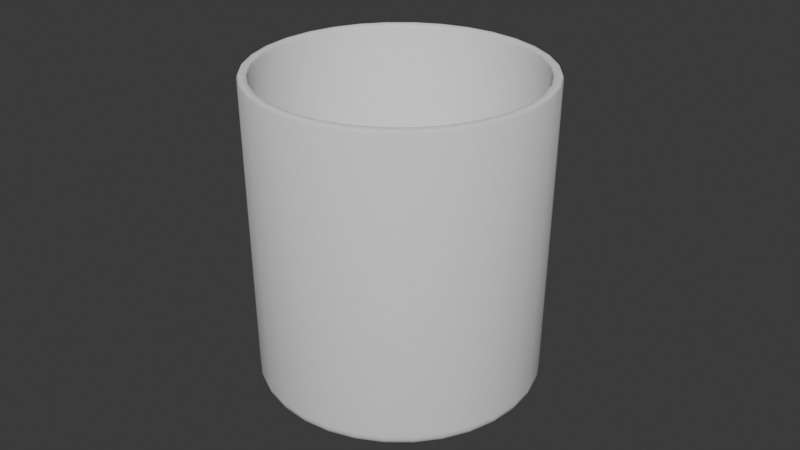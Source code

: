 # Source: Hotel-Espir_Whiskey_Glass.blend  (saved by Blender 4.2.66; exported with 4.5.12 LTS)
import bpy
from mathutils import Matrix  # noqa: F401  (used for matrix-valued properties, if any)

bpy.ops.wm.read_factory_settings(use_empty=True)
scene = bpy.context.scene
scene.name = 'Scene'

# ---- collections
col_collection = bpy.data.collections.new('Collection'); scene.collection.children.link(col_collection)

# ---- node groups
ng_smooth_by_angle = bpy.data.node_groups.new('Smooth by Angle', 'GeometryNodeTree')
_s = ng_smooth_by_angle.interface.new_socket(name='Mesh', in_out='OUTPUT', socket_type='NodeSocketGeometry')
_s = ng_smooth_by_angle.interface.new_socket(name='Mesh', in_out='INPUT', socket_type='NodeSocketGeometry')
_s = ng_smooth_by_angle.interface.new_socket(name='Angle', in_out='INPUT', socket_type='NodeSocketFloat')
_s.subtype = 'ANGLE'
_s.default_value = 0.5236
_s.min_value = 0.0
_s.max_value = 3.142
_s.description = 'Maximum face angle for smooth edges'
_s = ng_smooth_by_angle.interface.new_socket(name='Ignore Sharpness', in_out='INPUT', socket_type='NodeSocketBool')
_s.force_non_field = True
ng_smooth_by_angle.description = 'Set the sharpness of mesh edges based on the angle between the neighboring faces'
ng_smooth_by_angle.is_modifier = True
_N = ng_smooth_by_angle.nodes; _L = ng_smooth_by_angle.links
n0 = _N.new('GeometryNodeSetShadeSmooth'); n0.name = 'Set Shade Smooth'; n0.location = (120, -80)
n0.domain = 'EDGE'
n1 = _N.new('GeometryNodeSetShadeSmooth'); n1.name = 'Set Shade Smooth.001'; n1.location = (300, -80)
n2 = _N.new('NodeGroupOutput'); n2.name = 'Group Output'; n2.location = (480, -80)
n3 = _N.new('GeometryNodeInputMeshEdgeAngle'); n3.name = 'Edge Angle'; n3.location = (-440, -240)
n4 = _N.new('NodeGroupInput'); n4.name = 'Group Input'; n4.location = (-80, -80)
n5 = _N.new('GeometryNodeInputEdgeSmooth'); n5.name = 'Is Edge Smooth'; n5.location = (-260, -120)
n6 = _N.new('GeometryNodeInputShadeSmooth'); n6.name = 'Is Shade Smooth'; n6.location = (-440, -397)
n7 = _N.new('FunctionNodeCompare'); n7.name = 'Compare'; n7.location = (-260, -260)
n7.operation = 'LESS_EQUAL'
n7.inputs[6].default_value = (0.0, 0.0, 0.0, 0.0)
n7.inputs[7].default_value = (0.0, 0.0, 0.0, 0.0)
n8 = _N.new('FunctionNodeBooleanMath'); n8.name = 'Boolean Math.001'; n8.location = (-80, -260)
n9 = _N.new('NodeGroupInput'); n9.name = 'Group Input.001'; n9.location = (-440, -329)
n10 = _N.new('NodeGroupInput'); n10.name = 'Group Input.002'; n10.location = (-259, -189)
n11 = _N.new('FunctionNodeBooleanMath'); n11.name = 'Boolean Math'; n11.location = (-80, -149)
n11.operation = 'OR'
n12 = _N.new('FunctionNodeBooleanMath'); n12.name = 'Boolean Math.002'; n12.location = (-260, -380)
n12.operation = 'OR'
n13 = _N.new('NodeGroupInput'); n13.name = 'Group Input.003'; n13.location = (-440, -460)
_L.new(n3.outputs[0], n7.inputs[0])
_L.new(n1.outputs[0], n2.inputs[0])
_L.new(n9.outputs[1], n7.inputs[1])
_L.new(n7.outputs[0], n8.inputs[0])
_L.new(n4.outputs[0], n0.inputs[0])
_L.new(n0.outputs[0], n1.inputs[0])
_L.new(n8.outputs[0], n0.inputs[2])
_L.new(n10.outputs[2], n11.inputs[1])
_L.new(n5.outputs[0], n11.inputs[0])
_L.new(n11.outputs[0], n0.inputs[1])
_L.new(n13.outputs[2], n12.inputs[1])
_L.new(n6.outputs[0], n12.inputs[0])
_L.new(n12.outputs[0], n8.inputs[1])
n2.is_active_output = True

# ---- world
world_world = bpy.data.worlds.new('World'); scene.world = world_world
world_world.use_nodes = True; world_world.node_tree.nodes.clear()
_N = world_world.node_tree.nodes; _L = world_world.node_tree.links
n0 = _N.new('ShaderNodeOutputWorld'); n0.name = 'World Output'; n0.location = (300, 300)
n1 = _N.new('ShaderNodeBackground'); n1.name = 'Background'; n1.location = (10, 300)
n1.inputs[0].default_value = (0.05088, 0.05088, 0.05088, 1.0)
_L.new(n1.outputs[0], n0.inputs[0])
n0.is_active_output = True
world_world.color = (0.05088, 0.05088, 0.05088)
world_world.sun_shadow_jitter_overblur = 0.0

# ---- meshes
me_cylinder = bpy.data.meshes.new('Cylinder')
me_cylinder.from_pydata([(0.006099, 0.03066, -0.0318), (0.007813, 0.03928, -0.02323), (0.006744, 0.03391, -0.03115), (0.007297, 0.03668, -0.02929), (0.007672, 0.03857, -0.02651), (5.402e-09, 0.04005, -0.02323), (5.937e-09, 0.03126, -0.0318), (5.632e-09, 0.03932, -0.02651), (5.835e-09, 0.0374, -0.02929), (5.93e-09, 0.03457, -0.03115), (0.01196, 0.02888, -0.0318), (0.01533, 0.037, -0.02323), (0.01323, 0.03194, -0.03115), (0.01431, 0.03456, -0.02929), (0.01505, 0.03633, -0.02651), (0.01737, 0.02599, -0.0318), (0.02225, 0.0333, -0.02323), (0.01921, 0.02874, -0.03115), (0.02078, 0.0311, -0.02929), (0.02185, 0.0327, -0.02651), (0.02211, 0.02211, -0.0318), (0.02832, 0.02832, -0.02323), (0.02445, 0.02445, -0.03115), (0.02645, 0.02645, -0.02929), (0.02781, 0.02781, -0.02651), (0.02599, 0.01737, -0.0318), (0.0333, 0.02225, -0.02323), (0.02874, 0.01921, -0.03115), (0.0311, 0.02078, -0.02929), (0.0327, 0.02185, -0.02651), (0.02888, 0.01196, -0.0318), (0.037, 0.01533, -0.02323), (0.03194, 0.01323, -0.03115), (0.03456, 0.01431, -0.02929), (0.03633, 0.01505, -0.02651), (0.03066, 0.006099, -0.0318), (0.03928, 0.007813, -0.02323), (0.03391, 0.006744, -0.03115), (0.03668, 0.007297, -0.02929), (0.03857, 0.007672, -0.02651), (0.03126, 1.164e-10, -0.0318), (0.04005, 8.078e-12, -0.02323), (0.03457, 8.004e-11, -0.03115), (0.0374, 4.366e-11, -0.02929), (0.03933, 2.183e-11, -0.02651), (0.03066, -0.006099, -0.0318), (0.03928, -0.007813, -0.02323), (0.03391, -0.006744, -0.03115), (0.03668, -0.007297, -0.02929), (0.03857, -0.007672, -0.02651), (0.02888, -0.01196, -0.0318), (0.037, -0.01533, -0.02323), (0.03194, -0.01323, -0.03115), (0.03456, -0.01431, -0.02929), (0.03633, -0.01505, -0.02651), (0.02599, -0.01737, -0.0318), (0.0333, -0.02225, -0.02323), (0.02874, -0.01921, -0.03115), (0.0311, -0.02078, -0.02929), (0.0327, -0.02185, -0.02651), (0.02211, -0.02211, -0.0318), (0.02832, -0.02832, -0.02323), (0.02445, -0.02445, -0.03115), (0.02645, -0.02645, -0.02929), (0.02781, -0.02781, -0.02651), (0.01737, -0.02599, -0.0318), (0.02225, -0.0333, -0.02323), (0.01921, -0.02874, -0.03115), (0.02078, -0.0311, -0.02929), (0.02185, -0.0327, -0.02651), (0.01196, -0.02888, -0.0318), (0.01533, -0.037, -0.02323), (0.01323, -0.03194, -0.03115), (0.01431, -0.03456, -0.02929), (0.01505, -0.03633, -0.02651), (0.006099, -0.03066, -0.0318), (0.007813, -0.03928, -0.02323), (0.006744, -0.03391, -0.03115), (0.007297, -0.03668, -0.02929), (0.007672, -0.03857, -0.02651), (5.995e-09, -0.03126, -0.0318), (5.402e-09, -0.04005, -0.02323), (5.966e-09, -0.03457, -0.03115), (5.85e-09, -0.0374, -0.02929), (5.646e-09, -0.03932, -0.02651), (-0.006099, -0.03066, -0.0318), (-0.007813, -0.03928, -0.02323), (-0.006744, -0.03391, -0.03115), (-0.007297, -0.03668, -0.02929), (-0.007672, -0.03857, -0.02651), (-0.01196, -0.02888, -0.0318), (-0.01533, -0.037, -0.02323), (-0.01323, -0.03194, -0.03115), (-0.01431, -0.03456, -0.02929), (-0.01505, -0.03633, -0.02651), (-0.01737, -0.02599, -0.0318), (-0.02225, -0.0333, -0.02323), (-0.01921, -0.02874, -0.03115), (-0.02078, -0.0311, -0.02929), (-0.02185, -0.0327, -0.02651), (-0.02211, -0.02211, -0.0318), (-0.02832, -0.02832, -0.02323), (-0.02445, -0.02445, -0.03115), (-0.02645, -0.02645, -0.02929), (-0.02781, -0.02781, -0.02651), (-0.02599, -0.01737, -0.0318), (-0.0333, -0.02225, -0.02323), (-0.02874, -0.01921, -0.03115), (-0.0311, -0.02078, -0.02929), (-0.0327, -0.02185, -0.02651), (-0.02888, -0.01196, -0.0318), (-0.037, -0.01533, -0.02323), (-0.03194, -0.01323, -0.03115), (-0.03456, -0.01431, -0.02929), (-0.03633, -0.01505, -0.02651), (-0.03066, -0.006099, -0.0318), (-0.03928, -0.007813, -0.02323), (-0.03391, -0.006744, -0.03115), (-0.03668, -0.007297, -0.02929), (-0.03857, -0.007672, -0.02651), (-0.03126, -1.164e-10, -0.0318), (-0.04005, 8.078e-12, -0.02323), (-0.03457, -6.548e-11, -0.03115), (-0.0374, -2.91e-11, -0.02929), (-0.03932, 0.0, -0.02651), (-0.03066, 0.006099, -0.0318), (-0.03928, 0.007813, -0.02323), (-0.03391, 0.006744, -0.03115), (-0.03668, 0.007297, -0.02929), (-0.03857, 0.007672, -0.02651), (-0.02888, 0.01196, -0.0318), (-0.037, 0.01533, -0.02323), (-0.03194, 0.01323, -0.03115), (-0.03456, 0.01431, -0.02929), (-0.03633, 0.01505, -0.02651), (-0.02599, 0.01737, -0.0318), (-0.0333, 0.02225, -0.02323), (-0.02874, 0.01921, -0.03115), (-0.0311, 0.02078, -0.02929), (-0.0327, 0.02185, -0.02651), (-0.02211, 0.02211, -0.0318), (-0.02832, 0.02832, -0.02323), (-0.02445, 0.02445, -0.03115), (-0.02645, 0.02645, -0.02929), (-0.02781, 0.02781, -0.02651), (-0.01737, 0.02599, -0.0318), (-0.02225, 0.0333, -0.02323), (-0.01921, 0.02874, -0.03115), (-0.02078, 0.0311, -0.02929), (-0.02185, 0.0327, -0.02651), (-0.01196, 0.02888, -0.0318), (-0.01533, 0.037, -0.02323), (-0.01323, 0.03194, -0.03115), (-0.01431, 0.03456, -0.02929), (-0.01505, 0.03633, -0.02651), (-0.006099, 0.03066, -0.0318), (-0.007813, 0.03928, -0.02323), (-0.006744, 0.03391, -0.03115), (-0.007297, 0.03668, -0.02929), (-0.007672, 0.03857, -0.02651), (0.0, 0.04257, 0.04788), (8.166e-11, 0.04146, 0.0468), (2.365e-11, 0.0418, 0.04756), (0.008089, 0.04067, 0.0468), (0.008304, 0.04175, 0.04788), (0.008154, 0.04099, 0.04756), (0.01587, 0.03831, 0.0468), (0.01629, 0.03933, 0.04788), (0.01599, 0.03861, 0.04756), (0.02304, 0.03448, 0.0468), (0.02365, 0.03539, 0.04788), (0.02322, 0.03475, 0.04756), (0.02932, 0.02932, 0.0468), (0.0301, 0.0301, 0.04788), (0.02955, 0.02955, 0.04756), (0.03448, 0.02304, 0.0468), (0.03539, 0.02365, 0.04788), (0.03475, 0.02322, 0.04756), (0.03831, 0.01587, 0.0468), (0.03933, 0.01629, 0.04788), (0.03861, 0.01599, 0.04756), (0.04067, 0.008089, 0.0468), (0.04175, 0.008304, 0.04788), (0.04099, 0.008154, 0.04756), (0.04146, 1.221e-13, 0.0468), (0.04257, 0.0, 0.04788), (0.0418, 0.0, 0.04756), (0.04067, -0.008089, 0.0468), (0.04175, -0.008304, 0.04788), (0.04099, -0.008154, 0.04756), (0.03831, -0.01587, 0.0468), (0.03933, -0.01629, 0.04788), (0.03861, -0.01599, 0.04756), (0.03448, -0.02304, 0.0468), (0.03539, -0.02365, 0.04788), (0.03475, -0.02322, 0.04756), (0.02932, -0.02932, 0.0468), (0.0301, -0.0301, 0.04788), (0.02955, -0.02955, 0.04756), (0.02304, -0.03448, 0.0468), (0.02365, -0.03539, 0.04788), (0.02322, -0.03475, 0.04756), (0.01587, -0.03831, 0.0468), (0.01629, -0.03933, 0.04788), (0.01599, -0.03861, 0.04756), (0.008089, -0.04067, 0.0468), (0.008304, -0.04175, 0.04788), (0.008154, -0.04099, 0.04756), (8.166e-11, -0.04146, 0.0468), (0.0, -0.04257, 0.04788), (2.365e-11, -0.0418, 0.04756), (-0.008089, -0.04067, 0.0468), (-0.008304, -0.04175, 0.04788), (-0.008154, -0.04099, 0.04756), (-0.01587, -0.03831, 0.0468), (-0.01629, -0.03933, 0.04788), (-0.01599, -0.03861, 0.04756), (-0.02304, -0.03448, 0.0468), (-0.02365, -0.03539, 0.04788), (-0.02322, -0.03475, 0.04756), (-0.02932, -0.02932, 0.0468), (-0.0301, -0.0301, 0.04788), (-0.02955, -0.02955, 0.04756), (-0.03448, -0.02304, 0.0468), (-0.03539, -0.02365, 0.04788), (-0.03475, -0.02322, 0.04756), (-0.03831, -0.01587, 0.0468), (-0.03933, -0.01629, 0.04788), (-0.03861, -0.01599, 0.04756), (-0.04067, -0.008089, 0.0468), (-0.04175, -0.008304, 0.04788), (-0.04099, -0.008154, 0.04756), (-0.04146, 1.221e-13, 0.0468), (-0.04257, 0.0, 0.04788), (-0.0418, 0.0, 0.04756), (-0.04067, 0.008089, 0.0468), (-0.04175, 0.008304, 0.04788), (-0.04099, 0.008154, 0.04756), (-0.03831, 0.01587, 0.0468), (-0.03933, 0.01629, 0.04788), (-0.03861, 0.01599, 0.04756), (-0.03448, 0.02304, 0.0468), (-0.03539, 0.02365, 0.04788), (-0.03475, 0.02322, 0.04756), (-0.02932, 0.02932, 0.0468), (-0.0301, 0.0301, 0.04788), (-0.02955, 0.02955, 0.04756), (-0.02304, 0.03448, 0.0468), (-0.02365, 0.03539, 0.04788), (-0.02322, 0.03475, 0.04756), (-0.01587, 0.03831, 0.0468), (-0.01629, 0.03933, 0.04788), (-0.01599, 0.03861, 0.04756), (-0.008089, 0.04067, 0.0468), (-0.008304, 0.04175, 0.04788), (-0.008154, 0.04099, 0.04756), (0.008461, 0.04254, 0.04788), (0.008669, 0.04358, 0.0468), (0.008609, 0.04328, 0.04756), (9.732e-14, 0.04443, 0.0468), (0.0, 0.04337, 0.04788), (0.0, 0.04413, 0.04756), (0.0166, 0.04007, 0.04788), (0.017, 0.04105, 0.0468), (0.01689, 0.04077, 0.04756), (0.02409, 0.03606, 0.04788), (0.02469, 0.03695, 0.0468), (0.02452, 0.03669, 0.04756), (0.03067, 0.03067, 0.04788), (0.03142, 0.03142, 0.0468), (0.0312, 0.0312, 0.04756), (0.03606, 0.02409, 0.04788), (0.03695, 0.02469, 0.0468), (0.03669, 0.02452, 0.04756), (0.04007, 0.0166, 0.04788), (0.04105, 0.017, 0.0468), (0.04077, 0.01689, 0.04756), (0.04254, 0.008461, 0.04788), (0.04358, 0.008669, 0.0468), (0.04328, 0.008609, 0.04756), (0.04337, 0.0, 0.04788), (0.04443, -1.73e-13, 0.0468), (0.04413, 0.0, 0.04756), (0.04254, -0.008461, 0.04788), (0.04358, -0.008669, 0.0468), (0.04328, -0.008609, 0.04756), (0.04007, -0.0166, 0.04788), (0.04105, -0.017, 0.0468), (0.04077, -0.01689, 0.04756), (0.03606, -0.02409, 0.04788), (0.03695, -0.02469, 0.0468), (0.03669, -0.02452, 0.04756), (0.03067, -0.03067, 0.04788), (0.03142, -0.03142, 0.0468), (0.0312, -0.0312, 0.04756), (0.02409, -0.03606, 0.04788), (0.02469, -0.03695, 0.0468), (0.02452, -0.03669, 0.04756), (0.0166, -0.04007, 0.04788), (0.017, -0.04105, 0.0468), (0.01689, -0.04077, 0.04756), (0.008461, -0.04254, 0.04788), (0.008669, -0.04358, 0.0468), (0.008609, -0.04328, 0.04756), (0.0, -0.04337, 0.04788), (9.732e-14, -0.04443, 0.0468), (0.0, -0.04413, 0.04756), (-0.008461, -0.04254, 0.04788), (-0.008669, -0.04358, 0.0468), (-0.008609, -0.04328, 0.04756), (-0.0166, -0.04007, 0.04788), (-0.017, -0.04105, 0.0468), (-0.01689, -0.04077, 0.04756), (-0.02409, -0.03606, 0.04788), (-0.02469, -0.03695, 0.0468), (-0.02452, -0.03669, 0.04756), (-0.03067, -0.03067, 0.04788), (-0.03142, -0.03142, 0.0468), (-0.0312, -0.0312, 0.04756), (-0.03606, -0.02409, 0.04788), (-0.03695, -0.02469, 0.0468), (-0.03669, -0.02452, 0.04756), (-0.04007, -0.0166, 0.04788), (-0.04105, -0.017, 0.0468), (-0.04077, -0.01689, 0.04756), (-0.04254, -0.008461, 0.04788), (-0.04358, -0.008669, 0.0468), (-0.04328, -0.008609, 0.04756), (-0.04337, 0.0, 0.04788), (-0.04443, -1.73e-13, 0.0468), (-0.04413, 0.0, 0.04756), (-0.04254, 0.008461, 0.04788), (-0.04358, 0.008669, 0.0468), (-0.04328, 0.008609, 0.04756), (-0.04007, 0.0166, 0.04788), (-0.04105, 0.017, 0.0468), (-0.04077, 0.01689, 0.04756), (-0.03606, 0.02409, 0.04788), (-0.03695, 0.02469, 0.0468), (-0.03669, 0.02452, 0.04756), (-0.03067, 0.03067, 0.04788), (-0.03142, 0.03142, 0.0468), (-0.0312, 0.0312, 0.04756), (-0.02409, 0.03606, 0.04788), (-0.02469, 0.03695, 0.0468), (-0.02452, 0.03669, 0.04756), (-0.0166, 0.04007, 0.04788), (-0.017, 0.04105, 0.0468), (-0.01689, 0.04077, 0.04756), (-0.008461, 0.04254, 0.04788), (-0.008669, 0.04358, 0.0468), (-0.008609, 0.04328, 0.04756), (0.0, 0.03879, -0.04788), (8.291e-12, 0.04304, -0.04371), (1.819e-12, 0.04009, -0.04767), (3.638e-12, 0.04126, -0.04708), (7.276e-12, 0.04221, -0.04616), (7.276e-12, 0.04282, -0.045), (0.008397, 0.04222, -0.04371), (0.007567, 0.03804, -0.04788), (0.008353, 0.042, -0.045), (0.008234, 0.04139, -0.04616), (0.00805, 0.04047, -0.04708), (0.007821, 0.03932, -0.04767), (0.01647, 0.03977, -0.04371), (0.01484, 0.03584, -0.04788), (0.01639, 0.03956, -0.045), (0.01615, 0.03899, -0.04616), (0.01579, 0.03812, -0.04708), (0.01534, 0.03704, -0.04767), (0.02391, 0.03579, -0.04371), (0.02155, 0.03225, -0.04788), (0.02379, 0.0356, -0.045), (0.02345, 0.03509, -0.04616), (0.02293, 0.03431, -0.04708), (0.02227, 0.03333, -0.04767), (0.03044, 0.03044, -0.04371), (0.02743, 0.02743, -0.04788), (0.03028, 0.03028, -0.045), (0.02984, 0.02984, -0.04616), (0.02918, 0.02918, -0.04708), (0.02835, 0.02835, -0.04767), (0.03579, 0.02391, -0.04371), (0.03225, 0.02155, -0.04788), (0.0356, 0.02379, -0.045), (0.03509, 0.02345, -0.04616), (0.03431, 0.02293, -0.04708), (0.03333, 0.02227, -0.04767), (0.03977, 0.01647, -0.04371), (0.03584, 0.01484, -0.04788), (0.03956, 0.01639, -0.045), (0.03899, 0.01615, -0.04616), (0.03812, 0.01579, -0.04708), (0.03704, 0.01534, -0.04767), (0.04222, 0.008397, -0.04371), (0.03804, 0.007567, -0.04788), (0.042, 0.008353, -0.045), (0.04139, 0.008234, -0.04616), (0.04047, 0.00805, -0.04708), (0.03932, 0.007821, -0.04767), (0.04304, -1.474e-11, -0.04371), (0.03879, -2.91e-11, -0.04788), (0.04282, -1.455e-11, -0.045), (0.04221, -1.455e-11, -0.04616), (0.04126, -2.183e-11, -0.04708), (0.04009, -2.547e-11, -0.04767), (0.04222, -0.008397, -0.04371), (0.03804, -0.007567, -0.04788), (0.042, -0.008353, -0.045), (0.04139, -0.008234, -0.04616), (0.04047, -0.00805, -0.04708), (0.03932, -0.007821, -0.04767), (0.03977, -0.01647, -0.04371), (0.03584, -0.01484, -0.04788), (0.03956, -0.01639, -0.045), (0.03899, -0.01615, -0.04616), (0.03812, -0.01579, -0.04708), (0.03704, -0.01534, -0.04767), (0.03579, -0.02391, -0.04371), (0.03225, -0.02155, -0.04788), (0.0356, -0.02379, -0.045), (0.03509, -0.02345, -0.04616), (0.03431, -0.02293, -0.04708), (0.03333, -0.02227, -0.04767), (0.03044, -0.03044, -0.04371), (0.02743, -0.02743, -0.04788), (0.03028, -0.03028, -0.045), (0.02984, -0.02984, -0.04616), (0.02918, -0.02918, -0.04708), (0.02835, -0.02835, -0.04767), (0.02391, -0.03579, -0.04371), (0.02155, -0.03225, -0.04788), (0.02379, -0.0356, -0.045), (0.02345, -0.03509, -0.04616), (0.02293, -0.03431, -0.04708), (0.02227, -0.03333, -0.04767), (0.01647, -0.03977, -0.04371), (0.01484, -0.03584, -0.04788), (0.01639, -0.03956, -0.045), (0.01615, -0.03899, -0.04616), (0.01579, -0.03812, -0.04708), (0.01534, -0.03704, -0.04767), (0.008397, -0.04222, -0.04371), (0.007567, -0.03804, -0.04788), (0.008353, -0.042, -0.045), (0.008234, -0.04139, -0.04616), (0.00805, -0.04047, -0.04708), (0.007821, -0.03932, -0.04767), (8.291e-12, -0.04304, -0.04371), (0.0, -0.03879, -0.04788), (7.276e-12, -0.04282, -0.045), (7.276e-12, -0.04221, -0.04616), (3.638e-12, -0.04126, -0.04708), (1.819e-12, -0.04009, -0.04767), (-0.008397, -0.04222, -0.04371), (-0.007567, -0.03804, -0.04788), (-0.008353, -0.042, -0.045), (-0.008234, -0.04139, -0.04616), (-0.00805, -0.04047, -0.04708), (-0.007821, -0.03932, -0.04767), (-0.01647, -0.03977, -0.04371), (-0.01484, -0.03584, -0.04788), (-0.01639, -0.03956, -0.045), (-0.01615, -0.03899, -0.04616), (-0.01579, -0.03812, -0.04708), (-0.01534, -0.03704, -0.04767), (-0.02391, -0.03579, -0.04371), (-0.02155, -0.03225, -0.04788), (-0.02379, -0.0356, -0.045), (-0.02345, -0.03509, -0.04616), (-0.02293, -0.03431, -0.04708), (-0.02227, -0.03333, -0.04767), (-0.03044, -0.03044, -0.04371), (-0.02743, -0.02743, -0.04788), (-0.03028, -0.03028, -0.045), (-0.02984, -0.02984, -0.04616), (-0.02918, -0.02918, -0.04708), (-0.02835, -0.02835, -0.04767), (-0.03579, -0.02391, -0.04371), (-0.03225, -0.02155, -0.04788), (-0.0356, -0.02379, -0.045), (-0.03509, -0.02345, -0.04616), (-0.03431, -0.02293, -0.04708), (-0.03333, -0.02227, -0.04767), (-0.03977, -0.01647, -0.04371), (-0.03584, -0.01484, -0.04788), (-0.03956, -0.01639, -0.045), (-0.03899, -0.01615, -0.04616), (-0.03812, -0.01579, -0.04708), (-0.03704, -0.01534, -0.04767), (-0.04222, -0.008397, -0.04371), (-0.03804, -0.007567, -0.04788), (-0.042, -0.008353, -0.045), (-0.04139, -0.008234, -0.04616), (-0.04047, -0.00805, -0.04708), (-0.03932, -0.007821, -0.04767), (-0.04304, -1.474e-11, -0.04371), (-0.03879, -2.91e-11, -0.04788), (-0.04282, -1.455e-11, -0.045), (-0.04221, -1.455e-11, -0.04616), (-0.04126, -2.183e-11, -0.04708), (-0.04009, -2.547e-11, -0.04767), (-0.04222, 0.008397, -0.04371), (-0.03804, 0.007567, -0.04788), (-0.042, 0.008353, -0.045), (-0.04139, 0.008234, -0.04616), (-0.04047, 0.00805, -0.04708), (-0.03932, 0.007821, -0.04767), (-0.03977, 0.01647, -0.04371), (-0.03584, 0.01484, -0.04788), (-0.03956, 0.01639, -0.045), (-0.03899, 0.01615, -0.04616), (-0.03812, 0.01579, -0.04708), (-0.03704, 0.01534, -0.04767), (-0.03579, 0.02391, -0.04371), (-0.03225, 0.02155, -0.04788), (-0.0356, 0.02379, -0.045), (-0.03509, 0.02345, -0.04616), (-0.03431, 0.02293, -0.04708), (-0.03333, 0.02227, -0.04767), (-0.03044, 0.03044, -0.04371), (-0.02743, 0.02743, -0.04788), (-0.03028, 0.03028, -0.045), (-0.02984, 0.02984, -0.04616), (-0.02918, 0.02918, -0.04708), (-0.02835, 0.02835, -0.04767), (-0.02391, 0.03579, -0.04371), (-0.02155, 0.03225, -0.04788), (-0.02379, 0.0356, -0.045), (-0.02345, 0.03509, -0.04616), (-0.02293, 0.03431, -0.04708), (-0.02227, 0.03333, -0.04767), (-0.01647, 0.03977, -0.04371), (-0.01484, 0.03584, -0.04788), (-0.01639, 0.03956, -0.045), (-0.01615, 0.03899, -0.04616), (-0.01579, 0.03812, -0.04708), (-0.01534, 0.03704, -0.04767), (-0.008397, 0.04222, -0.04371), (-0.007567, 0.03804, -0.04788), (-0.008353, 0.042, -0.045), (-0.008234, 0.04139, -0.04616), (-0.00805, 0.04047, -0.04708), (-0.007821, 0.03932, -0.04767)], [], [(364, 263, 266, 370), (358, 257, 263, 364), (376, 269, 272, 382), (382, 272, 275, 388), (388, 275, 278, 394), (394, 278, 281, 400), (400, 281, 284, 406), (406, 284, 287, 412), (412, 287, 290, 418), (418, 290, 293, 424), (424, 293, 296, 430), (430, 296, 299, 436), (436, 299, 302, 442), (442, 302, 305, 448), (448, 305, 308, 454), (454, 308, 311, 460), (460, 311, 314, 466), (466, 314, 317, 472), (472, 317, 320, 478), (478, 320, 323, 484), (484, 323, 326, 490), (490, 326, 329, 496), (496, 329, 332, 502), (502, 332, 335, 508), (508, 335, 338, 514), (514, 338, 341, 520), (520, 341, 344, 526), (526, 344, 347, 532), (532, 347, 350, 538), (223, 220, 101, 106), (370, 266, 269, 376), (538, 350, 259, 353), (161, 253, 156, 5), (169, 166, 11, 16), (172, 169, 16, 21), (175, 172, 21, 26), (178, 175, 26, 31), (181, 178, 31, 36), (184, 181, 36, 41), (187, 184, 41, 46), (190, 187, 46, 51), (193, 190, 51, 56), (196, 193, 56, 61), (199, 196, 61, 66), (202, 199, 66, 71), (205, 202, 71, 76), (208, 205, 76, 81), (211, 208, 81, 86), (214, 211, 86, 91), (217, 214, 91, 96), (218, 221, 316, 313), (220, 217, 96, 101), (226, 223, 106, 111), (229, 226, 111, 116), (232, 229, 116, 121), (235, 232, 121, 126), (238, 235, 126, 131), (241, 238, 131, 136), (244, 241, 136, 141), (247, 244, 141, 146), (250, 247, 146, 151), (253, 250, 151, 156), (352, 359, 365, 371, 377, 383, 389, 395, 401, 407, 413, 419, 425, 431, 437, 443, 449, 455, 461, 467, 473, 479, 485, 491, 497, 503, 509, 515, 521, 527, 533, 539), (166, 163, 1, 11), (164, 167, 262, 256), (179, 182, 277, 274), (221, 224, 319, 316), (182, 185, 280, 277), (224, 227, 322, 319), (185, 188, 283, 280), (227, 230, 325, 322), (188, 191, 286, 283), (230, 233, 328, 325), (191, 194, 289, 286), (233, 236, 331, 328), (194, 197, 292, 289), (236, 239, 334, 331), (197, 200, 295, 292), (239, 242, 337, 334), (200, 203, 298, 295), (242, 245, 340, 337), (203, 206, 301, 298), (0, 6, 155, 150, 145, 140, 135, 130, 125, 120, 115, 110, 105, 100, 95, 90, 85, 80, 75, 70, 65, 60, 55, 50, 45, 40, 35, 30, 25, 20, 15, 10), (245, 248, 343, 340), (206, 209, 304, 301), (254, 160, 260, 349), (248, 251, 346, 343), (209, 212, 307, 304), (170, 173, 268, 265), (251, 254, 349, 346), (212, 215, 310, 307), (173, 176, 271, 268), (215, 218, 313, 310), (176, 179, 274, 271), (167, 170, 265, 262), (1, 5, 7, 4), (4, 7, 8, 3), (3, 8, 9, 2), (2, 9, 6, 0), (11, 1, 4, 14), (14, 4, 3, 13), (13, 3, 2, 12), (12, 2, 0, 10), (16, 11, 14, 19), (19, 14, 13, 18), (18, 13, 12, 17), (17, 12, 10, 15), (21, 16, 19, 24), (24, 19, 18, 23), (23, 18, 17, 22), (22, 17, 15, 20), (26, 21, 24, 29), (29, 24, 23, 28), (28, 23, 22, 27), (27, 22, 20, 25), (31, 26, 29, 34), (34, 29, 28, 33), (33, 28, 27, 32), (32, 27, 25, 30), (36, 31, 34, 39), (39, 34, 33, 38), (38, 33, 32, 37), (37, 32, 30, 35), (41, 36, 39, 44), (44, 39, 38, 43), (43, 38, 37, 42), (42, 37, 35, 40), (46, 41, 44, 49), (49, 44, 43, 48), (48, 43, 42, 47), (47, 42, 40, 45), (51, 46, 49, 54), (54, 49, 48, 53), (53, 48, 47, 52), (52, 47, 45, 50), (56, 51, 54, 59), (59, 54, 53, 58), (58, 53, 52, 57), (57, 52, 50, 55), (61, 56, 59, 64), (64, 59, 58, 63), (63, 58, 57, 62), (62, 57, 55, 60), (66, 61, 64, 69), (69, 64, 63, 68), (68, 63, 62, 67), (67, 62, 60, 65), (71, 66, 69, 74), (74, 69, 68, 73), (73, 68, 67, 72), (72, 67, 65, 70), (76, 71, 74, 79), (79, 74, 73, 78), (78, 73, 72, 77), (77, 72, 70, 75), (81, 76, 79, 84), (84, 79, 78, 83), (83, 78, 77, 82), (82, 77, 75, 80), (86, 81, 84, 89), (89, 84, 83, 88), (88, 83, 82, 87), (87, 82, 80, 85), (91, 86, 89, 94), (94, 89, 88, 93), (93, 88, 87, 92), (92, 87, 85, 90), (96, 91, 94, 99), (99, 94, 93, 98), (98, 93, 92, 97), (97, 92, 90, 95), (101, 96, 99, 104), (104, 99, 98, 103), (103, 98, 97, 102), (102, 97, 95, 100), (106, 101, 104, 109), (109, 104, 103, 108), (108, 103, 102, 107), (107, 102, 100, 105), (111, 106, 109, 114), (114, 109, 108, 113), (113, 108, 107, 112), (112, 107, 105, 110), (116, 111, 114, 119), (119, 114, 113, 118), (118, 113, 112, 117), (117, 112, 110, 115), (121, 116, 119, 124), (124, 119, 118, 123), (123, 118, 117, 122), (122, 117, 115, 120), (126, 121, 124, 129), (129, 124, 123, 128), (128, 123, 122, 127), (127, 122, 120, 125), (131, 126, 129, 134), (134, 129, 128, 133), (133, 128, 127, 132), (132, 127, 125, 130), (136, 131, 134, 139), (139, 134, 133, 138), (138, 133, 132, 137), (137, 132, 130, 135), (141, 136, 139, 144), (144, 139, 138, 143), (143, 138, 137, 142), (142, 137, 135, 140), (146, 141, 144, 149), (149, 144, 143, 148), (148, 143, 142, 147), (147, 142, 140, 145), (151, 146, 149, 154), (154, 149, 148, 153), (153, 148, 147, 152), (152, 147, 145, 150), (156, 151, 154, 159), (159, 154, 153, 158), (158, 153, 152, 157), (157, 152, 150, 155), (5, 156, 159, 7), (7, 159, 158, 8), (8, 158, 157, 9), (9, 157, 155, 6), (160, 164, 256, 260), (257, 259, 261, 258), (258, 261, 260, 256), (263, 257, 258, 264), (264, 258, 256, 262), (266, 263, 264, 267), (267, 264, 262, 265), (269, 266, 267, 270), (270, 267, 265, 268), (272, 269, 270, 273), (273, 270, 268, 271), (275, 272, 273, 276), (276, 273, 271, 274), (278, 275, 276, 279), (279, 276, 274, 277), (281, 278, 279, 282), (282, 279, 277, 280), (284, 281, 282, 285), (285, 282, 280, 283), (287, 284, 285, 288), (288, 285, 283, 286), (290, 287, 288, 291), (291, 288, 286, 289), (293, 290, 291, 294), (294, 291, 289, 292), (296, 293, 294, 297), (297, 294, 292, 295), (299, 296, 297, 300), (300, 297, 295, 298), (302, 299, 300, 303), (303, 300, 298, 301), (305, 302, 303, 306), (306, 303, 301, 304), (308, 305, 306, 309), (309, 306, 304, 307), (311, 308, 309, 312), (312, 309, 307, 310), (314, 311, 312, 315), (315, 312, 310, 313), (317, 314, 315, 318), (318, 315, 313, 316), (320, 317, 318, 321), (321, 318, 316, 319), (323, 320, 321, 324), (324, 321, 319, 322), (326, 323, 324, 327), (327, 324, 322, 325), (329, 326, 327, 330), (330, 327, 325, 328), (332, 329, 330, 333), (333, 330, 328, 331), (335, 332, 333, 336), (336, 333, 331, 334), (338, 335, 336, 339), (339, 336, 334, 337), (341, 338, 339, 342), (342, 339, 337, 340), (344, 341, 342, 345), (345, 342, 340, 343), (347, 344, 345, 348), (348, 345, 343, 346), (350, 347, 348, 351), (351, 348, 346, 349), (259, 350, 351, 261), (261, 351, 349, 260), (164, 160, 162, 165), (165, 162, 161, 163), (167, 164, 165, 168), (168, 165, 163, 166), (170, 167, 168, 171), (171, 168, 166, 169), (173, 170, 171, 174), (174, 171, 169, 172), (176, 173, 174, 177), (177, 174, 172, 175), (179, 176, 177, 180), (180, 177, 175, 178), (182, 179, 180, 183), (183, 180, 178, 181), (185, 182, 183, 186), (186, 183, 181, 184), (188, 185, 186, 189), (189, 186, 184, 187), (191, 188, 189, 192), (192, 189, 187, 190), (194, 191, 192, 195), (195, 192, 190, 193), (197, 194, 195, 198), (198, 195, 193, 196), (200, 197, 198, 201), (201, 198, 196, 199), (203, 200, 201, 204), (204, 201, 199, 202), (206, 203, 204, 207), (207, 204, 202, 205), (209, 206, 207, 210), (210, 207, 205, 208), (212, 209, 210, 213), (213, 210, 208, 211), (215, 212, 213, 216), (216, 213, 211, 214), (218, 215, 216, 219), (219, 216, 214, 217), (221, 218, 219, 222), (222, 219, 217, 220), (224, 221, 222, 225), (225, 222, 220, 223), (227, 224, 225, 228), (228, 225, 223, 226), (230, 227, 228, 231), (231, 228, 226, 229), (233, 230, 231, 234), (234, 231, 229, 232), (236, 233, 234, 237), (237, 234, 232, 235), (239, 236, 237, 240), (240, 237, 235, 238), (242, 239, 240, 243), (243, 240, 238, 241), (245, 242, 243, 246), (246, 243, 241, 244), (248, 245, 246, 249), (249, 246, 244, 247), (251, 248, 249, 252), (252, 249, 247, 250), (254, 251, 252, 255), (255, 252, 250, 253), (160, 254, 255, 162), (162, 255, 253, 161), (163, 161, 5, 1), (353, 358, 360, 357), (357, 360, 361, 356), (356, 361, 362, 355), (355, 362, 363, 354), (354, 363, 359, 352), (358, 364, 366, 360), (360, 366, 367, 361), (361, 367, 368, 362), (362, 368, 369, 363), (363, 369, 365, 359), (364, 370, 372, 366), (366, 372, 373, 367), (367, 373, 374, 368), (368, 374, 375, 369), (369, 375, 371, 365), (370, 376, 378, 372), (372, 378, 379, 373), (373, 379, 380, 374), (374, 380, 381, 375), (375, 381, 377, 371), (376, 382, 384, 378), (378, 384, 385, 379), (379, 385, 386, 380), (380, 386, 387, 381), (381, 387, 383, 377), (382, 388, 390, 384), (384, 390, 391, 385), (385, 391, 392, 386), (386, 392, 393, 387), (387, 393, 389, 383), (388, 394, 396, 390), (390, 396, 397, 391), (391, 397, 398, 392), (392, 398, 399, 393), (393, 399, 395, 389), (394, 400, 402, 396), (396, 402, 403, 397), (397, 403, 404, 398), (398, 404, 405, 399), (399, 405, 401, 395), (400, 406, 408, 402), (402, 408, 409, 403), (403, 409, 410, 404), (404, 410, 411, 405), (405, 411, 407, 401), (406, 412, 414, 408), (408, 414, 415, 409), (409, 415, 416, 410), (410, 416, 417, 411), (411, 417, 413, 407), (412, 418, 420, 414), (414, 420, 421, 415), (415, 421, 422, 416), (416, 422, 423, 417), (417, 423, 419, 413), (418, 424, 426, 420), (420, 426, 427, 421), (421, 427, 428, 422), (422, 428, 429, 423), (423, 429, 425, 419), (424, 430, 432, 426), (426, 432, 433, 427), (427, 433, 434, 428), (428, 434, 435, 429), (429, 435, 431, 425), (430, 436, 438, 432), (432, 438, 439, 433), (433, 439, 440, 434), (434, 440, 441, 435), (435, 441, 437, 431), (436, 442, 444, 438), (438, 444, 445, 439), (439, 445, 446, 440), (440, 446, 447, 441), (441, 447, 443, 437), (442, 448, 450, 444), (444, 450, 451, 445), (445, 451, 452, 446), (446, 452, 453, 447), (447, 453, 449, 443), (448, 454, 456, 450), (450, 456, 457, 451), (451, 457, 458, 452), (452, 458, 459, 453), (453, 459, 455, 449), (454, 460, 462, 456), (456, 462, 463, 457), (457, 463, 464, 458), (458, 464, 465, 459), (459, 465, 461, 455), (460, 466, 468, 462), (462, 468, 469, 463), (463, 469, 470, 464), (464, 470, 471, 465), (465, 471, 467, 461), (466, 472, 474, 468), (468, 474, 475, 469), (469, 475, 476, 470), (470, 476, 477, 471), (471, 477, 473, 467), (472, 478, 480, 474), (474, 480, 481, 475), (475, 481, 482, 476), (476, 482, 483, 477), (477, 483, 479, 473), (478, 484, 486, 480), (480, 486, 487, 481), (481, 487, 488, 482), (482, 488, 489, 483), (483, 489, 485, 479), (484, 490, 492, 486), (486, 492, 493, 487), (487, 493, 494, 488), (488, 494, 495, 489), (489, 495, 491, 485), (490, 496, 498, 492), (492, 498, 499, 493), (493, 499, 500, 494), (494, 500, 501, 495), (495, 501, 497, 491), (496, 502, 504, 498), (498, 504, 505, 499), (499, 505, 506, 500), (500, 506, 507, 501), (501, 507, 503, 497), (502, 508, 510, 504), (504, 510, 511, 505), (505, 511, 512, 506), (506, 512, 513, 507), (507, 513, 509, 503), (508, 514, 516, 510), (510, 516, 517, 511), (511, 517, 518, 512), (512, 518, 519, 513), (513, 519, 515, 509), (514, 520, 522, 516), (516, 522, 523, 517), (517, 523, 524, 518), (518, 524, 525, 519), (519, 525, 521, 515), (520, 526, 528, 522), (522, 528, 529, 523), (523, 529, 530, 524), (524, 530, 531, 525), (525, 531, 527, 521), (526, 532, 534, 528), (528, 534, 535, 529), (529, 535, 536, 530), (530, 536, 537, 531), (531, 537, 533, 527), (532, 538, 540, 534), (534, 540, 541, 535), (535, 541, 542, 536), (536, 542, 543, 537), (537, 543, 539, 533), (538, 353, 357, 540), (540, 357, 356, 541), (541, 356, 355, 542), (542, 355, 354, 543), (543, 354, 352, 539), (353, 259, 257, 358)])
me_cylinder.polygons.foreach_set('use_smooth', [True] * 514)
_uv = me_cylinder.uv_layers.new(name='UVMap')
_uv.uv.foreach_set('vector', [0.9375, 0.5218, 0.9375, 0.9944, 0.9062, 0.9944, 0.9062, 0.5218, 0.9688, 0.5218, 0.9688, 0.9944, 0.9375, 0.9944, 0.9375, 0.5218, 0.875, 0.5218, 0.875, 0.9944, 0.8438, 0.9944, 0.8438, 0.5218, 0.8438, 0.5218, 0.8438, 0.9944, 0.8125, 0.9944, 0.8125, 0.5218, 0.8125, 0.5218, 0.8125, 0.9944, 0.7812, 0.9944, 0.7812, 0.5218, 0.7812, 0.5218, 0.7812, 0.9944, 0.75, 0.9944, 0.75, 0.5218, 0.75, 0.5218, 0.75, 0.9944, 0.7188, 0.9944, 0.7188, 0.5218, 0.7188, 0.5218, 0.7188, 0.9944, 0.6875, 0.9944, 0.6875, 0.5218, 0.6875, 0.5218, 0.6875, 0.9944, 0.6562, 0.9944, 0.6562, 0.5218, 0.6562, 0.5218, 0.6562, 0.9944, 0.625, 0.9944, 0.625, 0.5218, 0.625, 0.5218, 0.625, 0.9944, 0.5938, 0.9944, 0.5938, 0.5218, 0.5938, 0.5218, 0.5938, 0.9944, 0.5625, 0.9944, 0.5625, 0.5218, 0.5625, 0.5218, 0.5625, 0.9944, 0.5312, 0.9944, 0.5312, 0.5218, 0.5312, 0.5218, 0.5312, 0.9944, 0.5, 0.9944, 0.5, 0.5218, 0.5, 0.5218, 0.5, 0.9944, 0.4688, 0.9944, 0.4688, 0.5218, 0.4688, 0.5218, 0.4688, 0.9944, 0.4375, 0.9944, 0.4375, 0.5218, 0.4375, 0.5218, 0.4375, 0.9944, 0.4062, 0.9944, 0.4062, 0.5218, 0.4062, 0.5218, 0.4062, 0.9944, 0.375, 0.9944, 0.375, 0.5218, 0.375, 0.5218, 0.375, 0.9944, 0.3438, 0.9944, 0.3438, 0.5218, 0.3438, 0.5218, 0.3438, 0.9944, 0.3125, 0.9944, 0.3125, 0.5218, 0.3125, 0.5218, 0.3125, 0.9944, 0.2812, 0.9944, 0.2812, 0.5218, 0.2812, 0.5218, 0.2812, 0.9944, 0.25, 0.9944, 0.25, 0.5218, 0.25, 0.5218, 0.25, 0.9944, 0.2188, 0.9944, 0.2188, 0.5218, 0.2188, 0.5218, 0.2188, 0.9944, 0.1875, 0.9944, 0.1875, 0.5218, 0.1875, 0.5218, 0.1875, 0.9944, 0.1562, 0.9944, 0.1562, 0.5218, 0.1562, 0.5218, 0.1562, 0.9944, 0.125, 0.9944, 0.125, 0.5218, 0.125, 0.5218, 0.125, 0.9944, 0.09375, 0.9944, 0.09375, 0.5218, 0.09375, 0.5218, 0.09375, 0.9944, 0.0625, 0.9944, 0.0625, 0.5218, 0.0625, 0.5218, 0.0625, 0.9944, 0.03125, 0.9944, 0.03125, 0.5218, 0.06375, 0.1256, 0.09161, 0.09161, 0.09161, 0.09161, 0.06375, 0.1256, 0.9062, 0.5218, 0.9062, 0.9944, 0.875, 0.9944, 0.875, 0.5218, 0.03125, 0.5218, 0.03125, 0.9944, 0.0, 0.9944, 0.0, 0.5218, 0.25, 0.474, 0.2063, 0.4697, 0.2063, 0.4697, 0.25, 0.474, 0.3744, 0.4362, 0.3357, 0.4569, 0.3357, 0.4569, 0.3744, 0.4362, 0.4084, 0.4084, 0.3744, 0.4362, 0.3744, 0.4362, 0.4084, 0.4084, 0.4362, 0.3744, 0.4084, 0.4084, 0.4084, 0.4084, 0.4362, 0.3744, 0.4569, 0.3357, 0.4362, 0.3744, 0.4362, 0.3744, 0.4569, 0.3357, 0.4697, 0.2937, 0.4569, 0.3357, 0.4569, 0.3357, 0.4697, 0.2937, 0.474, 0.25, 0.4697, 0.2937, 0.4697, 0.2937, 0.474, 0.25, 0.4697, 0.2063, 0.474, 0.25, 0.474, 0.25, 0.4697, 0.2063, 0.4569, 0.1643, 0.4697, 0.2063, 0.4697, 0.2063, 0.4569, 0.1643, 0.4362, 0.1256, 0.4569, 0.1643, 0.4569, 0.1643, 0.4362, 0.1256, 0.4084, 0.09161, 0.4362, 0.1256, 0.4362, 0.1256, 0.4084, 0.09161, 0.3744, 0.06375, 0.4084, 0.09161, 0.4084, 0.09161, 0.3744, 0.06375, 0.3357, 0.04305, 0.3744, 0.06375, 0.3744, 0.06375, 0.3357, 0.04305, 0.2937, 0.03031, 0.3357, 0.04305, 0.3357, 0.04305, 0.2937, 0.03031, 0.25, 0.026, 0.2937, 0.03031, 0.2937, 0.03031, 0.25, 0.026, 0.2063, 0.03031, 0.25, 0.026, 0.25, 0.026, 0.2063, 0.03031, 0.1643, 0.04305, 0.2063, 0.03031, 0.2063, 0.03031, 0.1643, 0.04305, 0.1256, 0.06375, 0.1643, 0.04305, 0.1643, 0.04305, 0.1256, 0.06375, 0.1223, 0.0589, 0.08748, 0.08748, 0.08442, 0.08442, 0.1199, 0.0553, 0.09161, 0.09161, 0.1256, 0.06375, 0.1256, 0.06375, 0.09161, 0.09161, 0.04305, 0.1643, 0.06375, 0.1256, 0.06375, 0.1256, 0.04305, 0.1643, 0.03031, 0.2063, 0.04305, 0.1643, 0.04305, 0.1643, 0.03031, 0.2063, 0.026, 0.25, 0.03031, 0.2063, 0.03031, 0.2063, 0.026, 0.25, 0.03031, 0.2937, 0.026, 0.25, 0.026, 0.25, 0.03031, 0.2937, 0.04305, 0.3357, 0.03031, 0.2937, 0.03031, 0.2937, 0.04305, 0.3357, 0.06375, 0.3744, 0.04305, 0.3357, 0.04305, 0.3357, 0.06375, 0.3744, 0.09161, 0.4084, 0.06375, 0.3744, 0.06375, 0.3744, 0.09161, 0.4084, 0.1256, 0.4362, 0.09161, 0.4084, 0.09161, 0.4084, 0.1256, 0.4362, 0.1643, 0.4569, 0.1256, 0.4362, 0.1256, 0.4362, 0.1643, 0.4569, 0.2063, 0.4697, 0.1643, 0.4569, 0.1643, 0.4569, 0.2063, 0.4697, 0.75, 0.4666, 0.7923, 0.4624, 0.8329, 0.4501, 0.8703, 0.4301, 0.9032, 0.4032, 0.9301, 0.3703, 0.9501, 0.3329, 0.9624, 0.2923, 0.9666, 0.25, 0.9624, 0.2077, 0.9501, 0.1671, 0.9301, 0.1297, 0.9032, 0.09684, 0.8703, 0.0699, 0.8329, 0.04988, 0.7923, 0.03756, 0.75, 0.03339, 0.7077, 0.03756, 0.6671, 0.04988, 0.6297, 0.0699, 0.5968, 0.09684, 0.5699, 0.1297, 0.5499, 0.1671, 0.5376, 0.2077, 0.5334, 0.25, 0.5376, 0.2923, 0.5499, 0.3329, 0.5699, 0.3703, 0.5968, 0.4032, 0.6297, 0.4301, 0.6671, 0.4501, 0.7077, 0.4624, 0.3357, 0.4569, 0.2937, 0.4697, 0.2937, 0.4697, 0.3357, 0.4569, 0.2948, 0.4754, 0.338, 0.4623, 0.3396, 0.4663, 0.2957, 0.4797, 0.4623, 0.338, 0.4754, 0.2948, 0.4797, 0.2957, 0.4663, 0.3396, 0.08748, 0.08748, 0.0589, 0.1223, 0.0553, 0.1199, 0.08442, 0.08442, 0.4754, 0.2948, 0.4798, 0.25, 0.4842, 0.25, 0.4797, 0.2957, 0.0589, 0.1223, 0.03766, 0.162, 0.03366, 0.1604, 0.0553, 0.1199, 0.4798, 0.25, 0.4754, 0.2052, 0.4797, 0.2043, 0.4842, 0.25, 0.03766, 0.162, 0.02459, 0.2052, 0.02033, 0.2043, 0.03366, 0.1604, 0.4754, 0.2052, 0.4623, 0.162, 0.4663, 0.1604, 0.4797, 0.2043, 0.02459, 0.2052, 0.02017, 0.25, 0.01583, 0.25, 0.02033, 0.2043, 0.4623, 0.162, 0.4411, 0.1223, 0.4447, 0.1199, 0.4663, 0.1604, 0.02017, 0.25, 0.02459, 0.2948, 0.02033, 0.2957, 0.01583, 0.25, 0.4411, 0.1223, 0.4125, 0.08748, 0.4156, 0.08442, 0.4447, 0.1199, 0.02459, 0.2948, 0.03766, 0.338, 0.03366, 0.3396, 0.02033, 0.2957, 0.4125, 0.08748, 0.3777, 0.0589, 0.3801, 0.0553, 0.4156, 0.08442, 0.03766, 0.338, 0.0589, 0.3777, 0.0553, 0.3801, 0.03366, 0.3396, 0.3777, 0.0589, 0.338, 0.03766, 0.3396, 0.03366, 0.3801, 0.0553, 0.0589, 0.3777, 0.08748, 0.4125, 0.08442, 0.4156, 0.0553, 0.3801, 0.338, 0.03766, 0.2948, 0.02459, 0.2957, 0.02033, 0.3396, 0.03366, 0.2843, 0.4223, 0.25, 0.4256, 0.2157, 0.4223, 0.1828, 0.4123, 0.1524, 0.396, 0.1258, 0.3742, 0.104, 0.3476, 0.08774, 0.3172, 0.07775, 0.2843, 0.07437, 0.25, 0.07775, 0.2157, 0.08774, 0.1828, 0.104, 0.1524, 0.1258, 0.1258, 0.1524, 0.104, 0.1828, 0.08774, 0.2157, 0.07775, 0.25, 0.07437, 0.2843, 0.07775, 0.3172, 0.08774, 0.3476, 0.104, 0.3742, 0.1258, 0.396, 0.1524, 0.4123, 0.1828, 0.4223, 0.2157, 0.4256, 0.25, 0.4223, 0.2843, 0.4123, 0.3172, 0.396, 0.3476, 0.3742, 0.3742, 0.3476, 0.396, 0.3172, 0.4123, 0.08748, 0.4125, 0.1223, 0.4411, 0.1199, 0.4447, 0.08442, 0.4156, 0.2948, 0.02459, 0.25, 0.02017, 0.25, 0.01583, 0.2957, 0.02033, 0.2052, 0.4754, 0.25, 0.4798, 0.25, 0.4842, 0.2043, 0.4797, 0.1223, 0.4411, 0.162, 0.4623, 0.1604, 0.4663, 0.1199, 0.4447, 0.25, 0.02017, 0.2052, 0.02459, 0.2043, 0.02033, 0.25, 0.01583, 0.3777, 0.4411, 0.4125, 0.4125, 0.4156, 0.4156, 0.3801, 0.4447, 0.162, 0.4623, 0.2052, 0.4754, 0.2043, 0.4797, 0.1604, 0.4663, 0.2052, 0.02459, 0.162, 0.03766, 0.1604, 0.03366, 0.2043, 0.02033, 0.4125, 0.4125, 0.4411, 0.3777, 0.4447, 0.3801, 0.4156, 0.4156, 0.162, 0.03766, 0.1223, 0.0589, 0.1199, 0.0553, 0.1604, 0.03366, 0.4411, 0.3777, 0.4623, 0.338, 0.4663, 0.3396, 0.4447, 0.3801, 0.338, 0.4623, 0.3777, 0.4411, 0.3801, 0.4447, 0.3396, 0.4663, 0.2937, 0.4697, 0.25, 0.474, 0.25, 0.474, 0.2937, 0.4697, 0.2937, 0.4697, 0.25, 0.474, 0.25, 0.4739, 0.2937, 0.4696, 0.2937, 0.4696, 0.25, 0.4739, 0.25, 0.4442, 0.2879, 0.4405, 0.2879, 0.4405, 0.25, 0.4442, 0.25, 0.4256, 0.2843, 0.4223, 0.3357, 0.4569, 0.2937, 0.4697, 0.2937, 0.4697, 0.3357, 0.4569, 0.3357, 0.4569, 0.2937, 0.4697, 0.2937, 0.4696, 0.3357, 0.4568, 0.3357, 0.4568, 0.2937, 0.4696, 0.2879, 0.4405, 0.3243, 0.4294, 0.3243, 0.4294, 0.2879, 0.4405, 0.2843, 0.4223, 0.3172, 0.4123, 0.3744, 0.4362, 0.3357, 0.4569, 0.3357, 0.4569, 0.3744, 0.4362, 0.3744, 0.4362, 0.3357, 0.4569, 0.3357, 0.4568, 0.3744, 0.4361, 0.3744, 0.4361, 0.3357, 0.4568, 0.3243, 0.4294, 0.3579, 0.4115, 0.3579, 0.4115, 0.3243, 0.4294, 0.3172, 0.4123, 0.3476, 0.396, 0.4084, 0.4084, 0.3744, 0.4362, 0.3744, 0.4362, 0.4084, 0.4084, 0.4084, 0.4084, 0.3744, 0.4362, 0.3744, 0.4361, 0.4083, 0.4083, 0.4083, 0.4083, 0.3744, 0.4361, 0.3579, 0.4115, 0.3873, 0.3873, 0.3873, 0.3873, 0.3579, 0.4115, 0.3476, 0.396, 0.3742, 0.3742, 0.4362, 0.3744, 0.4084, 0.4084, 0.4084, 0.4084, 0.4362, 0.3744, 0.4362, 0.3744, 0.4084, 0.4084, 0.4083, 0.4083, 0.4361, 0.3744, 0.4361, 0.3744, 0.4083, 0.4083, 0.3873, 0.3873, 0.4115, 0.3579, 0.4115, 0.3579, 0.3873, 0.3873, 0.3742, 0.3742, 0.396, 0.3476, 0.4569, 0.3357, 0.4362, 0.3744, 0.4362, 0.3744, 0.4569, 0.3357, 0.4569, 0.3357, 0.4362, 0.3744, 0.4361, 0.3744, 0.4568, 0.3357, 0.4568, 0.3357, 0.4361, 0.3744, 0.4115, 0.3579, 0.4294, 0.3243, 0.4294, 0.3243, 0.4115, 0.3579, 0.396, 0.3476, 0.4123, 0.3172, 0.4697, 0.2937, 0.4569, 0.3357, 0.4569, 0.3357, 0.4697, 0.2937, 0.4697, 0.2937, 0.4569, 0.3357, 0.4568, 0.3357, 0.4696, 0.2937, 0.4696, 0.2937, 0.4568, 0.3357, 0.4294, 0.3243, 0.4405, 0.2879, 0.4405, 0.2879, 0.4294, 0.3243, 0.4123, 0.3172, 0.4223, 0.2843, 0.474, 0.25, 0.4697, 0.2937, 0.4697, 0.2937, 0.474, 0.25, 0.474, 0.25, 0.4697, 0.2937, 0.4696, 0.2937, 0.4739, 0.25, 0.4739, 0.25, 0.4696, 0.2937, 0.4405, 0.2879, 0.4442, 0.25, 0.4442, 0.25, 0.4405, 0.2879, 0.4223, 0.2843, 0.4256, 0.25, 0.4697, 0.2063, 0.474, 0.25, 0.474, 0.25, 0.4697, 0.2063, 0.4697, 0.2063, 0.474, 0.25, 0.4739, 0.25, 0.4696, 0.2063, 0.4696, 0.2063, 0.4739, 0.25, 0.4442, 0.25, 0.4405, 0.2121, 0.4405, 0.2121, 0.4442, 0.25, 0.4256, 0.25, 0.4223, 0.2157, 0.4569, 0.1643, 0.4697, 0.2063, 0.4697, 0.2063, 0.4569, 0.1643, 0.4569, 0.1643, 0.4697, 0.2063, 0.4696, 0.2063, 0.4568, 0.1643, 0.4568, 0.1643, 0.4696, 0.2063, 0.4405, 0.2121, 0.4294, 0.1757, 0.4294, 0.1757, 0.4405, 0.2121, 0.4223, 0.2157, 0.4123, 0.1828, 0.4362, 0.1256, 0.4569, 0.1643, 0.4569, 0.1643, 0.4362, 0.1256, 0.4362, 0.1256, 0.4569, 0.1643, 0.4568, 0.1643, 0.4361, 0.1256, 0.4361, 0.1256, 0.4568, 0.1643, 0.4294, 0.1757, 0.4115, 0.1421, 0.4115, 0.1421, 0.4294, 0.1757, 0.4123, 0.1828, 0.396, 0.1524, 0.4084, 0.09161, 0.4362, 0.1256, 0.4362, 0.1256, 0.4084, 0.09163, 0.4084, 0.09163, 0.4362, 0.1256, 0.4361, 0.1256, 0.4083, 0.0917, 0.4083, 0.0917, 0.4361, 0.1256, 0.4115, 0.1421, 0.3873, 0.1127, 0.3873, 0.1127, 0.4115, 0.1421, 0.396, 0.1524, 0.3742, 0.1258, 0.3744, 0.06375, 0.4084, 0.09161, 0.4084, 0.09163, 0.3744, 0.06378, 0.3744, 0.06378, 0.4084, 0.09163, 0.4083, 0.0917, 0.3744, 0.06386, 0.3744, 0.06386, 0.4083, 0.0917, 0.3873, 0.1127, 0.3579, 0.08852, 0.3579, 0.08852, 0.3873, 0.1127, 0.3742, 0.1258, 0.3476, 0.104, 0.3357, 0.04305, 0.3744, 0.06375, 0.3744, 0.06378, 0.3357, 0.04309, 0.3357, 0.04309, 0.3744, 0.06378, 0.3744, 0.06386, 0.3357, 0.04318, 0.3357, 0.04318, 0.3744, 0.06386, 0.3579, 0.08852, 0.3243, 0.07057, 0.3243, 0.07057, 0.3579, 0.08852, 0.3476, 0.104, 0.3172, 0.08774, 0.2937, 0.03031, 0.3357, 0.04305, 0.3357, 0.04309, 0.2937, 0.03034, 0.2937, 0.03034, 0.3357, 0.04309, 0.3357, 0.04318, 0.2937, 0.03044, 0.2937, 0.03044, 0.3357, 0.04318, 0.3243, 0.07057, 0.2879, 0.05952, 0.2879, 0.05952, 0.3243, 0.07057, 0.3172, 0.08774, 0.2843, 0.07775, 0.25, 0.026, 0.2937, 0.03031, 0.2937, 0.03034, 0.25, 0.02604, 0.25, 0.02604, 0.2937, 0.03034, 0.2937, 0.03044, 0.25, 0.02614, 0.25, 0.02614, 0.2937, 0.03044, 0.2879, 0.05952, 0.25, 0.05579, 0.25, 0.05579, 0.2879, 0.05952, 0.2843, 0.07775, 0.25, 0.07437, 0.2063, 0.03031, 0.25, 0.026, 0.25, 0.02604, 0.2063, 0.03034, 0.2063, 0.03034, 0.25, 0.02604, 0.25, 0.02614, 0.2063, 0.03044, 0.2063, 0.03044, 0.25, 0.02614, 0.25, 0.05579, 0.2121, 0.05952, 0.2121, 0.05952, 0.25, 0.05579, 0.25, 0.07437, 0.2157, 0.07775, 0.1643, 0.04305, 0.2063, 0.03031, 0.2063, 0.03034, 0.1643, 0.04309, 0.1643, 0.04309, 0.2063, 0.03034, 0.2063, 0.03044, 0.1643, 0.04318, 0.1643, 0.04318, 0.2063, 0.03044, 0.2121, 0.05952, 0.1757, 0.07057, 0.1757, 0.07057, 0.2121, 0.05952, 0.2157, 0.07775, 0.1828, 0.08774, 0.1256, 0.06375, 0.1643, 0.04305, 0.1643, 0.04309, 0.1256, 0.06378, 0.1256, 0.06378, 0.1643, 0.04309, 0.1643, 0.04318, 0.1256, 0.06386, 0.1256, 0.06386, 0.1643, 0.04318, 0.1757, 0.07057, 0.1421, 0.08852, 0.1421, 0.08852, 0.1757, 0.07057, 0.1828, 0.08774, 0.1524, 0.104, 0.09161, 0.09161, 0.1256, 0.06375, 0.1256, 0.06378, 0.09163, 0.09163, 0.09163, 0.09163, 0.1256, 0.06378, 0.1256, 0.06386, 0.0917, 0.0917, 0.0917, 0.0917, 0.1256, 0.06386, 0.1421, 0.08852, 0.1127, 0.1127, 0.1127, 0.1127, 0.1421, 0.08852, 0.1524, 0.104, 0.1258, 0.1258, 0.06375, 0.1256, 0.09161, 0.09161, 0.09163, 0.09163, 0.06378, 0.1256, 0.06378, 0.1256, 0.09163, 0.09163, 0.0917, 0.0917, 0.06386, 0.1256, 0.06386, 0.1256, 0.0917, 0.0917, 0.1127, 0.1127, 0.08852, 0.1421, 0.08852, 0.1421, 0.1127, 0.1127, 0.1258, 0.1258, 0.104, 0.1524, 0.04305, 0.1643, 0.06375, 0.1256, 0.06378, 0.1256, 0.04309, 0.1643, 0.04309, 0.1643, 0.06378, 0.1256, 0.06386, 0.1256, 0.04318, 0.1643, 0.04318, 0.1643, 0.06386, 0.1256, 0.08852, 0.1421, 0.07057, 0.1757, 0.07057, 0.1757, 0.08852, 0.1421, 0.104, 0.1524, 0.08774, 0.1828, 0.03031, 0.2063, 0.04305, 0.1643, 0.04309, 0.1643, 0.03034, 0.2063, 0.03034, 0.2063, 0.04309, 0.1643, 0.04318, 0.1643, 0.03044, 0.2063, 0.03044, 0.2063, 0.04318, 0.1643, 0.07057, 0.1757, 0.05952, 0.2121, 0.05952, 0.2121, 0.07057, 0.1757, 0.08774, 0.1828, 0.07775, 0.2157, 0.026, 0.25, 0.03031, 0.2063, 0.03034, 0.2063, 0.02604, 0.25, 0.02604, 0.25, 0.03034, 0.2063, 0.03044, 0.2063, 0.02614, 0.25, 0.02614, 0.25, 0.03044, 0.2063, 0.05952, 0.2121, 0.05579, 0.25, 0.05579, 0.25, 0.05952, 0.2121, 0.07775, 0.2157, 0.07437, 0.25, 0.03031, 0.2937, 0.026, 0.25, 0.02604, 0.25, 0.03034, 0.2937, 0.03034, 0.2937, 0.02604, 0.25, 0.02614, 0.25, 0.03044, 0.2937, 0.03044, 0.2937, 0.02614, 0.25, 0.05579, 0.25, 0.05952, 0.2879, 0.05952, 0.2879, 0.05579, 0.25, 0.07437, 0.25, 0.07775, 0.2843, 0.04305, 0.3357, 0.03031, 0.2937, 0.03034, 0.2937, 0.04309, 0.3357, 0.04309, 0.3357, 0.03034, 0.2937, 0.03044, 0.2937, 0.04318, 0.3357, 0.04318, 0.3357, 0.03044, 0.2937, 0.05952, 0.2879, 0.07057, 0.3243, 0.07057, 0.3243, 0.05952, 0.2879, 0.07775, 0.2843, 0.08774, 0.3172, 0.06375, 0.3744, 0.04305, 0.3357, 0.04309, 0.3357, 0.06378, 0.3744, 0.06378, 0.3744, 0.04309, 0.3357, 0.04318, 0.3357, 0.06386, 0.3744, 0.06386, 0.3744, 0.04318, 0.3357, 0.07057, 0.3243, 0.08852, 0.3579, 0.08852, 0.3579, 0.07057, 0.3243, 0.08774, 0.3172, 0.104, 0.3476, 0.09161, 0.4084, 0.06375, 0.3744, 0.06378, 0.3744, 0.09163, 0.4084, 0.09163, 0.4084, 0.06378, 0.3744, 0.06386, 0.3744, 0.0917, 0.4083, 0.0917, 0.4083, 0.06386, 0.3744, 0.08852, 0.3579, 0.1127, 0.3873, 0.1127, 0.3873, 0.08852, 0.3579, 0.104, 0.3476, 0.1258, 0.3742, 0.1256, 0.4362, 0.09161, 0.4084, 0.09163, 0.4084, 0.1256, 0.4362, 0.1256, 0.4362, 0.09163, 0.4084, 0.0917, 0.4083, 0.1256, 0.4361, 0.1256, 0.4361, 0.0917, 0.4083, 0.1127, 0.3873, 0.1421, 0.4115, 0.1421, 0.4115, 0.1127, 0.3873, 0.1258, 0.3742, 0.1524, 0.396, 0.1643, 0.4569, 0.1256, 0.4362, 0.1256, 0.4362, 0.1643, 0.4569, 0.1643, 0.4569, 0.1256, 0.4362, 0.1256, 0.4361, 0.1643, 0.4568, 0.1643, 0.4568, 0.1256, 0.4361, 0.1421, 0.4115, 0.1757, 0.4294, 0.1757, 0.4294, 0.1421, 0.4115, 0.1524, 0.396, 0.1828, 0.4123, 0.2063, 0.4697, 0.1643, 0.4569, 0.1643, 0.4569, 0.2063, 0.4697, 0.2063, 0.4697, 0.1643, 0.4569, 0.1643, 0.4568, 0.2063, 0.4696, 0.2063, 0.4696, 0.1643, 0.4568, 0.1757, 0.4294, 0.2121, 0.4405, 0.2121, 0.4405, 0.1757, 0.4294, 0.1828, 0.4123, 0.2157, 0.4223, 0.25, 0.474, 0.2063, 0.4697, 0.2063, 0.4697, 0.25, 0.474, 0.25, 0.474, 0.2063, 0.4697, 0.2063, 0.4696, 0.25, 0.4739, 0.25, 0.4739, 0.2063, 0.4696, 0.2121, 0.4405, 0.25, 0.4442, 0.25, 0.4442, 0.2121, 0.4405, 0.2157, 0.4223, 0.25, 0.4256, 0.25, 0.4798, 0.2948, 0.4754, 0.2957, 0.4797, 0.25, 0.4842, 0.9687, 0.9944, 1.0, 0.9944, 0.9999, 1.0, 0.9689, 1.0, 0.2967, 0.4854, 0.2502, 0.49, 0.25, 0.4842, 0.2957, 0.4797, 0.9375, 0.9944, 0.9688, 0.9944, 0.9686, 1.0, 0.9376, 1.0, 0.3417, 0.4718, 0.297, 0.4853, 0.2957, 0.4797, 0.3396, 0.4663, 0.9062, 0.9944, 0.9375, 0.9944, 0.9374, 1.0, 0.9064, 1.0, 0.3832, 0.4496, 0.342, 0.4717, 0.3396, 0.4663, 0.3801, 0.4447, 0.875, 0.9944, 0.9062, 0.9944, 0.9061, 1.0, 0.8751, 1.0, 0.4196, 0.4198, 0.3835, 0.4494, 0.3801, 0.4447, 0.4156, 0.4156, 0.8438, 0.9944, 0.875, 0.9944, 0.8749, 1.0, 0.8439, 1.0, 0.4494, 0.3835, 0.4198, 0.4196, 0.4156, 0.4156, 0.4447, 0.3801, 0.8125, 0.9944, 0.8438, 0.9944, 0.8436, 1.0, 0.8126, 1.0, 0.4717, 0.342, 0.4496, 0.3832, 0.4447, 0.3801, 0.4663, 0.3396, 0.7812, 0.9944, 0.8125, 0.9944, 0.8124, 1.0, 0.7814, 1.0, 0.4853, 0.297, 0.4718, 0.3417, 0.4663, 0.3396, 0.4797, 0.2957, 0.75, 0.9944, 0.7812, 0.9944, 0.7811, 1.0, 0.7501, 1.0, 0.49, 0.2502, 0.4854, 0.2967, 0.4797, 0.2957, 0.4842, 0.25, 0.7188, 0.9944, 0.75, 0.9944, 0.7499, 1.0, 0.7189, 1.0, 0.4854, 0.2033, 0.49, 0.2498, 0.4842, 0.25, 0.4797, 0.2043, 0.6875, 0.9944, 0.7188, 0.9944, 0.7186, 1.0, 0.6876, 1.0, 0.4718, 0.1583, 0.4853, 0.203, 0.4797, 0.2043, 0.4663, 0.1604, 0.6562, 0.9944, 0.6875, 0.9944, 0.6874, 1.0, 0.6564, 1.0, 0.4496, 0.1168, 0.4717, 0.158, 0.4663, 0.1604, 0.4447, 0.1199, 0.625, 0.9944, 0.6562, 0.9944, 0.6561, 1.0, 0.6251, 1.0, 0.4198, 0.08043, 0.4494, 0.1165, 0.4447, 0.1199, 0.4156, 0.08442, 0.5938, 0.9944, 0.625, 0.9944, 0.6249, 1.0, 0.5939, 1.0, 0.3835, 0.05056, 0.4196, 0.08019, 0.4156, 0.08442, 0.3801, 0.0553, 0.5625, 0.9944, 0.5938, 0.9944, 0.5936, 1.0, 0.5626, 1.0, 0.342, 0.02835, 0.3832, 0.05037, 0.3801, 0.0553, 0.3396, 0.03366, 0.5312, 0.9944, 0.5625, 0.9944, 0.5624, 1.0, 0.5314, 1.0, 0.297, 0.01466, 0.3417, 0.02822, 0.3396, 0.03366, 0.2957, 0.02033, 0.5, 0.9944, 0.5312, 0.9944, 0.5311, 1.0, 0.5001, 1.0, 0.2502, 0.01002, 0.2967, 0.01459, 0.2957, 0.02033, 0.25, 0.01583, 0.4688, 0.9944, 0.5, 0.9944, 0.4999, 1.0, 0.4689, 1.0, 0.2033, 0.01459, 0.2498, 0.01002, 0.25, 0.01583, 0.2043, 0.02033, 0.4375, 0.9944, 0.4688, 0.9944, 0.4686, 1.0, 0.4376, 1.0, 0.1583, 0.02822, 0.203, 0.01466, 0.2043, 0.02033, 0.1604, 0.03366, 0.4062, 0.9944, 0.4375, 0.9944, 0.4374, 1.0, 0.4064, 1.0, 0.1168, 0.05037, 0.158, 0.02835, 0.1604, 0.03366, 0.1199, 0.0553, 0.375, 0.9944, 0.4062, 0.9944, 0.4061, 1.0, 0.3751, 1.0, 0.08043, 0.08019, 0.1165, 0.05056, 0.1199, 0.0553, 0.08442, 0.08442, 0.3438, 0.9944, 0.375, 0.9944, 0.3749, 1.0, 0.3439, 1.0, 0.05056, 0.1165, 0.08019, 0.08043, 0.08442, 0.08442, 0.0553, 0.1199, 0.3125, 0.9944, 0.3438, 0.9944, 0.3436, 1.0, 0.3126, 1.0, 0.02835, 0.158, 0.05037, 0.1168, 0.0553, 0.1199, 0.03366, 0.1604, 0.2812, 0.9944, 0.3125, 0.9944, 0.3124, 1.0, 0.2814, 1.0, 0.01466, 0.203, 0.02822, 0.1583, 0.03366, 0.1604, 0.02033, 0.2043, 0.25, 0.9944, 0.2812, 0.9944, 0.2811, 1.0, 0.2501, 1.0, 0.01002, 0.2498, 0.01459, 0.2033, 0.02033, 0.2043, 0.01583, 0.25, 0.2188, 0.9944, 0.25, 0.9944, 0.2499, 1.0, 0.2189, 1.0, 0.01459, 0.2967, 0.01002, 0.2502, 0.01583, 0.25, 0.02033, 0.2957, 0.1875, 0.9944, 0.2188, 0.9944, 0.2186, 1.0, 0.1876, 1.0, 0.02822, 0.3417, 0.01466, 0.297, 0.02033, 0.2957, 0.03366, 0.3396, 0.1562, 0.9944, 0.1875, 0.9944, 0.1874, 1.0, 0.1564, 1.0, 0.05037, 0.3832, 0.02835, 0.342, 0.03366, 0.3396, 0.0553, 0.3801, 0.125, 0.9944, 0.1562, 0.9944, 0.1561, 1.0, 0.1251, 1.0, 0.08019, 0.4196, 0.05056, 0.3835, 0.0553, 0.3801, 0.08442, 0.4156, 0.09375, 0.9944, 0.125, 0.9944, 0.1249, 1.0, 0.09386, 1.0, 0.1165, 0.4494, 0.08043, 0.4198, 0.08442, 0.4156, 0.1199, 0.4447, 0.0625, 0.9944, 0.09375, 0.9944, 0.09364, 1.0, 0.06261, 1.0, 0.158, 0.4717, 0.1168, 0.4496, 0.1199, 0.4447, 0.1604, 0.4663, 0.03125, 0.9944, 0.0625, 0.9944, 0.06239, 1.0, 0.03136, 1.0, 0.203, 0.4853, 0.1583, 0.4718, 0.1604, 0.4663, 0.2043, 0.4797, 0.0, 0.9944, 0.03125, 0.9944, 0.03114, 1.0, 0.0001129, 1.0, 0.2498, 0.49, 0.2033, 0.4854, 0.2043, 0.4797, 0.25, 0.4842, 0.2948, 0.4754, 0.25, 0.4798, 0.25, 0.474, 0.2937, 0.4697, 0.2937, 0.4697, 0.25, 0.474, 0.25, 0.474, 0.2937, 0.4697, 0.338, 0.4623, 0.2948, 0.4754, 0.2937, 0.4697, 0.3357, 0.4569, 0.3357, 0.4569, 0.2937, 0.4697, 0.2937, 0.4697, 0.3357, 0.4569, 0.3777, 0.4411, 0.338, 0.4623, 0.3357, 0.4569, 0.3744, 0.4362, 0.3744, 0.4362, 0.3357, 0.4569, 0.3357, 0.4569, 0.3744, 0.4362, 0.4125, 0.4125, 0.3777, 0.4411, 0.3744, 0.4362, 0.4084, 0.4084, 0.4084, 0.4084, 0.3744, 0.4362, 0.3744, 0.4362, 0.4084, 0.4084, 0.4411, 0.3777, 0.4125, 0.4125, 0.4084, 0.4084, 0.4362, 0.3744, 0.4362, 0.3744, 0.4084, 0.4084, 0.4084, 0.4084, 0.4362, 0.3744, 0.4623, 0.338, 0.4411, 0.3777, 0.4362, 0.3744, 0.4569, 0.3357, 0.4569, 0.3357, 0.4362, 0.3744, 0.4362, 0.3744, 0.4569, 0.3357, 0.4754, 0.2948, 0.4623, 0.338, 0.4569, 0.3357, 0.4697, 0.2937, 0.4697, 0.2937, 0.4569, 0.3357, 0.4569, 0.3357, 0.4697, 0.2937, 0.4798, 0.25, 0.4754, 0.2948, 0.4697, 0.2937, 0.474, 0.25, 0.474, 0.25, 0.4697, 0.2937, 0.4697, 0.2937, 0.474, 0.25, 0.4754, 0.2052, 0.4798, 0.25, 0.474, 0.25, 0.4697, 0.2063, 0.4697, 0.2063, 0.474, 0.25, 0.474, 0.25, 0.4697, 0.2063, 0.4623, 0.162, 0.4754, 0.2052, 0.4697, 0.2063, 0.4569, 0.1643, 0.4569, 0.1643, 0.4697, 0.2063, 0.4697, 0.2063, 0.4569, 0.1643, 0.4411, 0.1223, 0.4623, 0.162, 0.4569, 0.1643, 0.4362, 0.1256, 0.4362, 0.1256, 0.4569, 0.1643, 0.4569, 0.1643, 0.4362, 0.1256, 0.4125, 0.08748, 0.4411, 0.1223, 0.4362, 0.1256, 0.4084, 0.09161, 0.4084, 0.09161, 0.4362, 0.1256, 0.4362, 0.1256, 0.4084, 0.09161, 0.3777, 0.0589, 0.4125, 0.08748, 0.4084, 0.09161, 0.3744, 0.06375, 0.3744, 0.06375, 0.4084, 0.09161, 0.4084, 0.09161, 0.3744, 0.06375, 0.338, 0.03766, 0.3777, 0.0589, 0.3744, 0.06375, 0.3357, 0.04305, 0.3357, 0.04305, 0.3744, 0.06375, 0.3744, 0.06375, 0.3357, 0.04305, 0.2948, 0.02459, 0.338, 0.03766, 0.3357, 0.04305, 0.2937, 0.03031, 0.2937, 0.03031, 0.3357, 0.04305, 0.3357, 0.04305, 0.2937, 0.03031, 0.25, 0.02017, 0.2948, 0.02459, 0.2937, 0.03031, 0.25, 0.026, 0.25, 0.026, 0.2937, 0.03031, 0.2937, 0.03031, 0.25, 0.026, 0.2052, 0.02459, 0.25, 0.02017, 0.25, 0.026, 0.2063, 0.03031, 0.2063, 0.03031, 0.25, 0.026, 0.25, 0.026, 0.2063, 0.03031, 0.162, 0.03766, 0.2052, 0.02459, 0.2063, 0.03031, 0.1643, 0.04305, 0.1643, 0.04305, 0.2063, 0.03031, 0.2063, 0.03031, 0.1643, 0.04305, 0.1223, 0.0589, 0.162, 0.03766, 0.1643, 0.04305, 0.1256, 0.06375, 0.1256, 0.06375, 0.1643, 0.04305, 0.1643, 0.04305, 0.1256, 0.06375, 0.08748, 0.08748, 0.1223, 0.0589, 0.1256, 0.06375, 0.09161, 0.09161, 0.09161, 0.09161, 0.1256, 0.06375, 0.1256, 0.06375, 0.09161, 0.09161, 0.0589, 0.1223, 0.08748, 0.08748, 0.09161, 0.09161, 0.06375, 0.1256, 0.06375, 0.1256, 0.09161, 0.09161, 0.09161, 0.09161, 0.06375, 0.1256, 0.03766, 0.162, 0.0589, 0.1223, 0.06375, 0.1256, 0.04305, 0.1643, 0.04305, 0.1643, 0.06375, 0.1256, 0.06375, 0.1256, 0.04305, 0.1643, 0.02459, 0.2052, 0.03766, 0.162, 0.04305, 0.1643, 0.03031, 0.2063, 0.03031, 0.2063, 0.04305, 0.1643, 0.04305, 0.1643, 0.03031, 0.2063, 0.02017, 0.25, 0.02459, 0.2052, 0.03031, 0.2063, 0.026, 0.25, 0.026, 0.25, 0.03031, 0.2063, 0.03031, 0.2063, 0.026, 0.25, 0.02459, 0.2948, 0.02017, 0.25, 0.026, 0.25, 0.03031, 0.2937, 0.03031, 0.2937, 0.026, 0.25, 0.026, 0.25, 0.03031, 0.2937, 0.03766, 0.338, 0.02459, 0.2948, 0.03031, 0.2937, 0.04305, 0.3357, 0.04305, 0.3357, 0.03031, 0.2937, 0.03031, 0.2937, 0.04305, 0.3357, 0.0589, 0.3777, 0.03766, 0.338, 0.04305, 0.3357, 0.06375, 0.3744, 0.06375, 0.3744, 0.04305, 0.3357, 0.04305, 0.3357, 0.06375, 0.3744, 0.08748, 0.4125, 0.0589, 0.3777, 0.06375, 0.3744, 0.09161, 0.4084, 0.09161, 0.4084, 0.06375, 0.3744, 0.06375, 0.3744, 0.09161, 0.4084, 0.1223, 0.4411, 0.08748, 0.4125, 0.09161, 0.4084, 0.1256, 0.4362, 0.1256, 0.4362, 0.09161, 0.4084, 0.09161, 0.4084, 0.1256, 0.4362, 0.162, 0.4623, 0.1223, 0.4411, 0.1256, 0.4362, 0.1643, 0.4569, 0.1643, 0.4569, 0.1256, 0.4362, 0.1256, 0.4362, 0.1643, 0.4569, 0.2052, 0.4754, 0.162, 0.4623, 0.1643, 0.4569, 0.2063, 0.4697, 0.2063, 0.4697, 0.1643, 0.4569, 0.1643, 0.4569, 0.2063, 0.4697, 0.25, 0.4798, 0.2052, 0.4754, 0.2063, 0.4697, 0.25, 0.474, 0.25, 0.474, 0.2063, 0.4697, 0.2063, 0.4697, 0.25, 0.474, 0.2937, 0.4697, 0.25, 0.474, 0.25, 0.474, 0.2937, 0.4697, 1.0, 0.5218, 0.9688, 0.5218, 0.9688, 0.515, 0.9999, 0.515, 0.9999, 0.515, 0.9688, 0.515, 0.969, 0.5, 0.9997, 0.5, 0.7504, 0.49, 0.7964, 0.4854, 0.795, 0.476, 0.75, 0.4804, 0.75, 0.4804, 0.795, 0.476, 0.7937, 0.4696, 0.75, 0.4739, 0.75, 0.4739, 0.7937, 0.4696, 0.7923, 0.4624, 0.75, 0.4666, 0.9688, 0.5218, 0.9375, 0.5218, 0.9376, 0.515, 0.9687, 0.515, 0.9687, 0.515, 0.9376, 0.515, 0.9378, 0.5, 0.9685, 0.5, 0.7972, 0.4853, 0.8414, 0.4719, 0.8382, 0.4629, 0.795, 0.476, 0.795, 0.476, 0.8382, 0.4629, 0.8357, 0.4568, 0.7937, 0.4696, 0.7937, 0.4696, 0.8357, 0.4568, 0.8329, 0.4501, 0.7923, 0.4624, 0.9375, 0.5218, 0.9062, 0.5218, 0.9063, 0.515, 0.9374, 0.515, 0.9374, 0.515, 0.9063, 0.515, 0.9065, 0.5, 0.9372, 0.5, 0.8422, 0.4715, 0.883, 0.4498, 0.878, 0.4416, 0.8382, 0.4629, 0.8382, 0.4629, 0.878, 0.4416, 0.8744, 0.4361, 0.8357, 0.4568, 0.8357, 0.4568, 0.8744, 0.4361, 0.8703, 0.4301, 0.8329, 0.4501, 0.9062, 0.5218, 0.875, 0.5218, 0.8751, 0.515, 0.9062, 0.515, 0.9062, 0.515, 0.8751, 0.515, 0.8753, 0.5, 0.906, 0.5, 0.8837, 0.4493, 0.9194, 0.42, 0.9129, 0.4129, 0.878, 0.4416, 0.878, 0.4416, 0.9129, 0.4129, 0.9083, 0.4083, 0.8744, 0.4361, 0.8744, 0.4361, 0.9083, 0.4083, 0.9032, 0.4032, 0.8703, 0.4301, 0.875, 0.5218, 0.8438, 0.5218, 0.8438, 0.515, 0.8749, 0.515, 0.8749, 0.515, 0.8438, 0.515, 0.844, 0.5, 0.8747, 0.5, 0.92, 0.4194, 0.9493, 0.3837, 0.9416, 0.378, 0.9129, 0.4129, 0.9129, 0.4129, 0.9416, 0.378, 0.9361, 0.3744, 0.9083, 0.4083, 0.9083, 0.4083, 0.9361, 0.3744, 0.9301, 0.3703, 0.9032, 0.4032, 0.8438, 0.5218, 0.8125, 0.5218, 0.8126, 0.515, 0.8437, 0.515, 0.8437, 0.515, 0.8126, 0.515, 0.8128, 0.5, 0.8435, 0.5, 0.9498, 0.383, 0.9715, 0.3422, 0.9629, 0.3382, 0.9416, 0.378, 0.9416, 0.378, 0.9629, 0.3382, 0.9568, 0.3357, 0.9361, 0.3744, 0.9361, 0.3744, 0.9568, 0.3357, 0.9501, 0.3329, 0.9301, 0.3703, 0.8125, 0.5218, 0.7812, 0.5218, 0.7813, 0.515, 0.8124, 0.515, 0.8124, 0.515, 0.7813, 0.515, 0.7815, 0.5, 0.8122, 0.5, 0.9719, 0.3414, 0.9853, 0.2972, 0.976, 0.295, 0.9629, 0.3382, 0.9629, 0.3382, 0.976, 0.295, 0.9696, 0.2937, 0.9568, 0.3357, 0.9568, 0.3357, 0.9696, 0.2937, 0.9624, 0.2923, 0.9501, 0.3329, 0.7812, 0.5218, 0.75, 0.5218, 0.7501, 0.515, 0.7812, 0.515, 0.7812, 0.515, 0.7501, 0.515, 0.7503, 0.5, 0.781, 0.5, 0.9854, 0.2964, 0.99, 0.2504, 0.9804, 0.25, 0.976, 0.295, 0.976, 0.295, 0.9804, 0.25, 0.9739, 0.25, 0.9696, 0.2937, 0.9696, 0.2937, 0.9739, 0.25, 0.9666, 0.25, 0.9624, 0.2923, 0.75, 0.5218, 0.7188, 0.5218, 0.7188, 0.515, 0.7499, 0.515, 0.7499, 0.515, 0.7188, 0.515, 0.719, 0.5, 0.7497, 0.5, 0.99, 0.2496, 0.9854, 0.2036, 0.976, 0.205, 0.9804, 0.25, 0.9804, 0.25, 0.976, 0.205, 0.9696, 0.2063, 0.9739, 0.25, 0.9739, 0.25, 0.9696, 0.2063, 0.9624, 0.2077, 0.9666, 0.25, 0.7188, 0.5218, 0.6875, 0.5218, 0.6876, 0.515, 0.7187, 0.515, 0.7187, 0.515, 0.6876, 0.515, 0.6878, 0.5, 0.7185, 0.5, 0.9853, 0.2028, 0.9719, 0.1586, 0.9629, 0.1618, 0.976, 0.205, 0.976, 0.205, 0.9629, 0.1618, 0.9568, 0.1643, 0.9696, 0.2063, 0.9696, 0.2063, 0.9568, 0.1643, 0.9501, 0.1671, 0.9624, 0.2077, 0.6875, 0.5218, 0.6562, 0.5218, 0.6563, 0.515, 0.6874, 0.515, 0.6874, 0.515, 0.6563, 0.515, 0.6565, 0.5, 0.6872, 0.5, 0.9715, 0.1578, 0.9498, 0.117, 0.9416, 0.122, 0.9629, 0.1618, 0.9629, 0.1618, 0.9416, 0.122, 0.9361, 0.1256, 0.9568, 0.1643, 0.9568, 0.1643, 0.9361, 0.1256, 0.9301, 0.1297, 0.9501, 0.1671, 0.6562, 0.5218, 0.625, 0.5218, 0.6251, 0.515, 0.6562, 0.515, 0.6562, 0.515, 0.6251, 0.515, 0.6253, 0.5, 0.656, 0.5, 0.9493, 0.1163, 0.92, 0.08062, 0.9129, 0.08707, 0.9416, 0.122, 0.9416, 0.122, 0.9129, 0.08707, 0.9083, 0.09171, 0.9361, 0.1256, 0.9361, 0.1256, 0.9083, 0.09171, 0.9032, 0.09684, 0.9301, 0.1297, 0.625, 0.5218, 0.5938, 0.5218, 0.5938, 0.515, 0.6249, 0.515, 0.6249, 0.515, 0.5938, 0.515, 0.594, 0.5, 0.6247, 0.5, 0.9194, 0.08003, 0.8837, 0.05072, 0.878, 0.05841, 0.9129, 0.08707, 0.9129, 0.08707, 0.878, 0.05841, 0.8744, 0.06387, 0.9083, 0.09171, 0.9083, 0.09171, 0.8744, 0.06387, 0.8703, 0.0699, 0.9032, 0.09684, 0.5938, 0.5218, 0.5625, 0.5218, 0.5626, 0.515, 0.5937, 0.515, 0.5937, 0.515, 0.5626, 0.515, 0.5628, 0.5, 0.5935, 0.5, 0.883, 0.05025, 0.8422, 0.02847, 0.8382, 0.03712, 0.878, 0.05841, 0.878, 0.05841, 0.8382, 0.03712, 0.8357, 0.04319, 0.8744, 0.06387, 0.8744, 0.06387, 0.8357, 0.04319, 0.8329, 0.04988, 0.8703, 0.0699, 0.5625, 0.5218, 0.5312, 0.5218, 0.5313, 0.515, 0.5624, 0.515, 0.5624, 0.515, 0.5313, 0.515, 0.5315, 0.5, 0.5622, 0.5, 0.8414, 0.02815, 0.7972, 0.01473, 0.795, 0.024, 0.8382, 0.03712, 0.8382, 0.03712, 0.795, 0.024, 0.7937, 0.03045, 0.8357, 0.04319, 0.8357, 0.04319, 0.7937, 0.03045, 0.7923, 0.03756, 0.8329, 0.04988, 0.5312, 0.5218, 0.5, 0.5218, 0.5001, 0.515, 0.5312, 0.515, 0.5312, 0.515, 0.5001, 0.515, 0.5003, 0.5, 0.531, 0.5, 0.7964, 0.01457, 0.7504, 0.01004, 0.75, 0.01958, 0.795, 0.024, 0.795, 0.024, 0.75, 0.01958, 0.75, 0.02615, 0.7937, 0.03045, 0.7937, 0.03045, 0.75, 0.02615, 0.75, 0.03339, 0.7923, 0.03756, 0.5, 0.5218, 0.4688, 0.5218, 0.4688, 0.515, 0.4999, 0.515, 0.4999, 0.515, 0.4688, 0.515, 0.469, 0.5, 0.4997, 0.5, 0.7496, 0.01004, 0.7036, 0.01457, 0.705, 0.024, 0.75, 0.01958, 0.75, 0.01958, 0.705, 0.024, 0.7063, 0.03045, 0.75, 0.02615, 0.75, 0.02615, 0.7063, 0.03045, 0.7077, 0.03756, 0.75, 0.03339, 0.4688, 0.5218, 0.4375, 0.5218, 0.4376, 0.515, 0.4687, 0.515, 0.4687, 0.515, 0.4376, 0.515, 0.4378, 0.5, 0.4685, 0.5, 0.7028, 0.01473, 0.6586, 0.02815, 0.6618, 0.03712, 0.705, 0.024, 0.705, 0.024, 0.6618, 0.03712, 0.6643, 0.04319, 0.7063, 0.03045, 0.7063, 0.03045, 0.6643, 0.04319, 0.6671, 0.04988, 0.7077, 0.03756, 0.4375, 0.5218, 0.4062, 0.5218, 0.4063, 0.515, 0.4374, 0.515, 0.4374, 0.515, 0.4063, 0.515, 0.4065, 0.5, 0.4372, 0.5, 0.6578, 0.02847, 0.617, 0.05025, 0.622, 0.05841, 0.6618, 0.03712, 0.6618, 0.03712, 0.622, 0.05841, 0.6256, 0.06387, 0.6643, 0.04319, 0.6643, 0.04319, 0.6256, 0.06387, 0.6297, 0.0699, 0.6671, 0.04988, 0.4062, 0.5218, 0.375, 0.5218, 0.3751, 0.515, 0.4062, 0.515, 0.4062, 0.515, 0.3751, 0.515, 0.3753, 0.5, 0.406, 0.5, 0.6163, 0.05072, 0.5806, 0.08003, 0.5871, 0.08707, 0.622, 0.05841, 0.622, 0.05841, 0.5871, 0.08707, 0.5917, 0.09171, 0.6256, 0.06387, 0.6256, 0.06387, 0.5917, 0.09171, 0.5968, 0.09684, 0.6297, 0.0699, 0.375, 0.5218, 0.3438, 0.5218, 0.3438, 0.515, 0.3749, 0.515, 0.3749, 0.515, 0.3438, 0.515, 0.344, 0.5, 0.3747, 0.5, 0.58, 0.08062, 0.5507, 0.1163, 0.5584, 0.122, 0.5871, 0.08707, 0.5871, 0.08707, 0.5584, 0.122, 0.5639, 0.1256, 0.5917, 0.09171, 0.5917, 0.09171, 0.5639, 0.1256, 0.5699, 0.1297, 0.5968, 0.09684, 0.3438, 0.5218, 0.3125, 0.5218, 0.3126, 0.515, 0.3437, 0.515, 0.3437, 0.515, 0.3126, 0.515, 0.3128, 0.5, 0.3435, 0.5, 0.5502, 0.117, 0.5285, 0.1578, 0.5371, 0.1618, 0.5584, 0.122, 0.5584, 0.122, 0.5371, 0.1618, 0.5432, 0.1643, 0.5639, 0.1256, 0.5639, 0.1256, 0.5432, 0.1643, 0.5499, 0.1671, 0.5699, 0.1297, 0.3125, 0.5218, 0.2812, 0.5218, 0.2813, 0.515, 0.3124, 0.515, 0.3124, 0.515, 0.2813, 0.515, 0.2815, 0.5, 0.3122, 0.5, 0.5281, 0.1586, 0.5147, 0.2028, 0.524, 0.205, 0.5371, 0.1618, 0.5371, 0.1618, 0.524, 0.205, 0.5304, 0.2063, 0.5432, 0.1643, 0.5432, 0.1643, 0.5304, 0.2063, 0.5376, 0.2077, 0.5499, 0.1671, 0.2812, 0.5218, 0.25, 0.5218, 0.2501, 0.515, 0.2812, 0.515, 0.2812, 0.515, 0.2501, 0.515, 0.2503, 0.5, 0.281, 0.5, 0.5146, 0.2036, 0.51, 0.2496, 0.5196, 0.25, 0.524, 0.205, 0.524, 0.205, 0.5196, 0.25, 0.5261, 0.25, 0.5304, 0.2063, 0.5304, 0.2063, 0.5261, 0.25, 0.5334, 0.25, 0.5376, 0.2077, 0.25, 0.5218, 0.2188, 0.5218, 0.2188, 0.515, 0.2499, 0.515, 0.2499, 0.515, 0.2188, 0.515, 0.219, 0.5, 0.2497, 0.5, 0.51, 0.2504, 0.5146, 0.2964, 0.524, 0.295, 0.5196, 0.25, 0.5196, 0.25, 0.524, 0.295, 0.5304, 0.2937, 0.5261, 0.25, 0.5261, 0.25, 0.5304, 0.2937, 0.5376, 0.2923, 0.5334, 0.25, 0.2188, 0.5218, 0.1875, 0.5218, 0.1876, 0.515, 0.2187, 0.515, 0.2187, 0.515, 0.1876, 0.515, 0.1878, 0.5, 0.2185, 0.5, 0.5147, 0.2972, 0.5281, 0.3414, 0.5371, 0.3382, 0.524, 0.295, 0.524, 0.295, 0.5371, 0.3382, 0.5432, 0.3357, 0.5304, 0.2937, 0.5304, 0.2937, 0.5432, 0.3357, 0.5499, 0.3329, 0.5376, 0.2923, 0.1875, 0.5218, 0.1562, 0.5218, 0.1563, 0.515, 0.1874, 0.515, 0.1874, 0.515, 0.1563, 0.515, 0.1565, 0.5, 0.1872, 0.5, 0.5285, 0.3422, 0.5502, 0.383, 0.5584, 0.378, 0.5371, 0.3382, 0.5371, 0.3382, 0.5584, 0.378, 0.5639, 0.3744, 0.5432, 0.3357, 0.5432, 0.3357, 0.5639, 0.3744, 0.5699, 0.3703, 0.5499, 0.3329, 0.1562, 0.5218, 0.125, 0.5218, 0.1251, 0.515, 0.1562, 0.515, 0.1562, 0.515, 0.1251, 0.515, 0.1253, 0.5, 0.156, 0.5, 0.5507, 0.3837, 0.58, 0.4194, 0.5871, 0.4129, 0.5584, 0.378, 0.5584, 0.378, 0.5871, 0.4129, 0.5917, 0.4083, 0.5639, 0.3744, 0.5639, 0.3744, 0.5917, 0.4083, 0.5968, 0.4032, 0.5699, 0.3703, 0.125, 0.5218, 0.09375, 0.5218, 0.09382, 0.515, 0.1249, 0.515, 0.1249, 0.515, 0.09382, 0.515, 0.09403, 0.5, 0.1247, 0.5, 0.5806, 0.42, 0.6163, 0.4493, 0.622, 0.4416, 0.5871, 0.4129, 0.5871, 0.4129, 0.622, 0.4416, 0.6256, 0.4361, 0.5917, 0.4083, 0.5917, 0.4083, 0.6256, 0.4361, 0.6297, 0.4301, 0.5968, 0.4032, 0.09375, 0.5218, 0.0625, 0.5218, 0.06257, 0.515, 0.09368, 0.515, 0.09368, 0.515, 0.06257, 0.515, 0.06278, 0.5, 0.09347, 0.5, 0.617, 0.4498, 0.6578, 0.4715, 0.6618, 0.4629, 0.622, 0.4416, 0.622, 0.4416, 0.6618, 0.4629, 0.6643, 0.4568, 0.6256, 0.4361, 0.6256, 0.4361, 0.6643, 0.4568, 0.6671, 0.4501, 0.6297, 0.4301, 0.0625, 0.5218, 0.03125, 0.5218, 0.03132, 0.515, 0.06243, 0.515, 0.06243, 0.515, 0.03132, 0.515, 0.03153, 0.5, 0.06222, 0.5, 0.6586, 0.4719, 0.7028, 0.4853, 0.705, 0.476, 0.6618, 0.4629, 0.6618, 0.4629, 0.705, 0.476, 0.7063, 0.4696, 0.6643, 0.4568, 0.6643, 0.4568, 0.7063, 0.4696, 0.7077, 0.4624, 0.6671, 0.4501, 0.03125, 0.5218, 0.0, 0.5218, 7.438e-05, 0.515, 0.03118, 0.515, 0.03118, 0.515, 7.438e-05, 0.515, 0.0002813, 0.5, 0.03097, 0.5, 0.7036, 0.4854, 0.7496, 0.49, 0.75, 0.4804, 0.705, 0.476, 0.705, 0.476, 0.75, 0.4804, 0.75, 0.4739, 0.7063, 0.4696, 0.7063, 0.4696, 0.75, 0.4739, 0.75, 0.4666, 0.7077, 0.4624, 1.0, 0.5218, 1.0, 0.9944, 0.9687, 0.9944, 0.9688, 0.5218])
me_cylinder.update()

# ---- objects
ob_cylinder = bpy.data.objects.new('Cylinder', me_cylinder)

# ---- transforms, parenting, visibility, modifiers, constraints
ob_cylinder.location = (0.0, 0.0, 0.0)
_m = ob_cylinder.modifiers.new('Smooth by Angle', 'NODES')
_m.node_group = ng_smooth_by_angle
_m.use_pin_to_last = True
_m.show_group_selector = False

# ---- collection membership
col_collection.objects.link(ob_cylinder)

# ---- scene / render settings (as saved in the file)
scene.frame_start = 1; scene.frame_end = 250; scene.frame_set(1)
scene.render.engine = 'BLENDER_EEVEE_NEXT'
bpy.context.view_layer.update()

# ---- added for rendering (the .blend has no active camera and no usable light): camera, sun
cam_auto = bpy.data.cameras.new('AutoCamera')
cam_auto.lens = 50.0
cam_auto.sensor_width = 36.0
cam_auto.clip_end = 1000.0
ob_auto_camera = bpy.data.objects.new('AutoCamera', cam_auto)
scene.collection.objects.link(ob_auto_camera)
ob_auto_camera.location = (0.185045, -0.222054, 0.148036)
ob_auto_camera.rotation_euler = (1.09748, -7.21219e-08, 0.694738)
scene.camera = ob_auto_camera
light_auto_sun = bpy.data.lights.new('AutoSun', 'SUN')
light_auto_sun.energy = 3.0
light_auto_sun.angle = 0.0523599
ob_auto_sun = bpy.data.objects.new('AutoSun', light_auto_sun)
scene.collection.objects.link(ob_auto_sun)
ob_auto_sun.rotation_euler = (0.872665, 0.174533, 0.523599)
bpy.context.view_layer.update()
